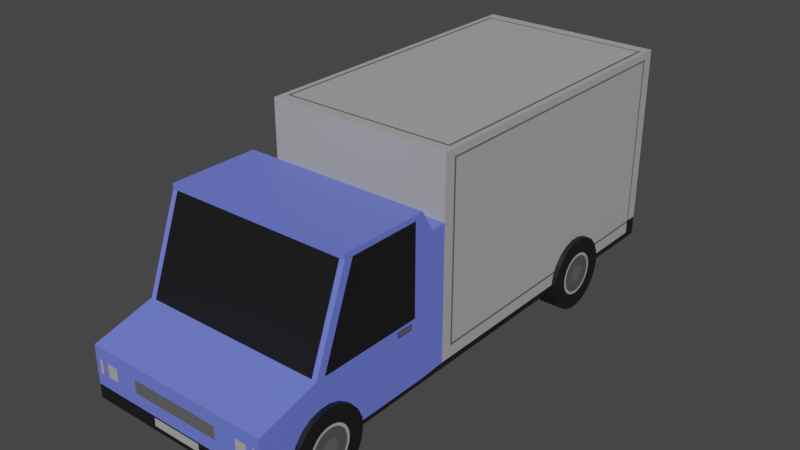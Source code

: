 # Source: Vehicle03.blend  (saved by Blender 3.1.7; exported with 4.5.12 LTS)
import bpy
from mathutils import Matrix  # noqa: F401  (used for matrix-valued properties, if any)

bpy.ops.wm.read_factory_settings(use_empty=True)
scene = bpy.context.scene
scene.name = 'Scene'

# ---- materials (node trees are filled in below, after node groups)
mat_m_main = bpy.data.materials.new('M_Main')
mat_m_main.use_transparent_shadow = False
mat_m_side1 = bpy.data.materials.new('M_Side1')
mat_m_side1.use_transparent_shadow = False
mat_m_side2 = bpy.data.materials.new('M_Side2')
mat_m_side2.use_transparent_shadow = False
mat_m_side3 = bpy.data.materials.new('M_Side3')
mat_m_side3.use_transparent_shadow = False
mat_m_side4 = bpy.data.materials.new('M_Side4')
mat_m_side4.use_transparent_shadow = False
mat_m_side5 = bpy.data.materials.new('M_Side5')
mat_m_side5.use_transparent_shadow = False
mat_m_side6 = bpy.data.materials.new('M_Side6')
mat_m_side6.use_transparent_shadow = False

# ---- material node trees
mat_m_main.use_nodes = True; mat_m_main.node_tree.nodes.clear()
_N = mat_m_main.node_tree.nodes; _L = mat_m_main.node_tree.links
n0 = _N.new('ShaderNodeBsdfPrincipled'); n0.name = 'Principled BSDF'; n0.location = (10, 300)
n0.distribution = 'GGX'
n0.subsurface_method = 'RANDOM_WALK_SKIN'
n0.inputs[0].default_value = (0.1495, 0.1945, 0.8, 1.0)
n0.inputs[3].default_value = 1.45
n0.inputs[27].default_value = (0.0, 0.0, 0.0, 1.0)
n0.inputs[28].default_value = 1.0
n1 = _N.new('ShaderNodeOutputMaterial'); n1.name = 'Material Output'; n1.location = (300, 300)
_L.new(n0.outputs[0], n1.inputs[0])
n1.is_active_output = True
mat_m_side1.use_nodes = True; mat_m_side1.node_tree.nodes.clear()
_N = mat_m_side1.node_tree.nodes; _L = mat_m_side1.node_tree.links
n0 = _N.new('ShaderNodeBsdfPrincipled'); n0.name = 'Principled BSDF'; n0.location = (10, 300)
n0.distribution = 'GGX'
n0.subsurface_method = 'RANDOM_WALK_SKIN'
n0.inputs[0].default_value = (0.008076, 0.008076, 0.008076, 1.0)
n0.inputs[3].default_value = 1.45
n0.inputs[27].default_value = (0.0, 0.0, 0.0, 1.0)
n0.inputs[28].default_value = 1.0
n1 = _N.new('ShaderNodeOutputMaterial'); n1.name = 'Material Output'; n1.location = (300, 300)
_L.new(n0.outputs[0], n1.inputs[0])
n1.is_active_output = True
mat_m_side2.use_nodes = True; mat_m_side2.node_tree.nodes.clear()
_N = mat_m_side2.node_tree.nodes; _L = mat_m_side2.node_tree.links
n0 = _N.new('ShaderNodeBsdfPrincipled'); n0.name = 'Principled BSDF'; n0.location = (10, 300)
n0.distribution = 'GGX'
n0.subsurface_method = 'RANDOM_WALK_SKIN'
n0.inputs[0].default_value = (0.08714, 0.08714, 0.08714, 1.0)
n0.inputs[3].default_value = 1.45
n0.inputs[27].default_value = (0.0, 0.0, 0.0, 1.0)
n0.inputs[28].default_value = 1.0
n1 = _N.new('ShaderNodeOutputMaterial'); n1.name = 'Material Output'; n1.location = (300, 300)
_L.new(n0.outputs[0], n1.inputs[0])
n1.is_active_output = True
mat_m_side3.use_nodes = True; mat_m_side3.node_tree.nodes.clear()
_N = mat_m_side3.node_tree.nodes; _L = mat_m_side3.node_tree.links
n0 = _N.new('ShaderNodeBsdfPrincipled'); n0.name = 'Principled BSDF'; n0.location = (10, 300)
n0.distribution = 'GGX'
n0.subsurface_method = 'RANDOM_WALK_SKIN'
n0.inputs[0].default_value = (0.4109, 0.4109, 0.4109, 1.0)
n0.inputs[3].default_value = 1.45
n0.inputs[27].default_value = (0.0, 0.0, 0.0, 1.0)
n0.inputs[28].default_value = 1.0
n1 = _N.new('ShaderNodeOutputMaterial'); n1.name = 'Material Output'; n1.location = (300, 300)
_L.new(n0.outputs[0], n1.inputs[0])
n1.is_active_output = True
mat_m_side4.use_nodes = True; mat_m_side4.node_tree.nodes.clear()
_N = mat_m_side4.node_tree.nodes; _L = mat_m_side4.node_tree.links
n0 = _N.new('ShaderNodeBsdfPrincipled'); n0.name = 'Principled BSDF'; n0.location = (10, 300)
n0.distribution = 'GGX'
n0.subsurface_method = 'RANDOM_WALK_SKIN'
n0.inputs[0].default_value = (0.1193, 0.1193, 0.1193, 1.0)
n0.inputs[3].default_value = 1.45
n0.inputs[27].default_value = (0.0, 0.0, 0.0, 1.0)
n0.inputs[28].default_value = 1.0
n1 = _N.new('ShaderNodeOutputMaterial'); n1.name = 'Material Output'; n1.location = (300, 300)
_L.new(n0.outputs[0], n1.inputs[0])
n1.is_active_output = True
mat_m_side5.use_nodes = True; mat_m_side5.node_tree.nodes.clear()
_N = mat_m_side5.node_tree.nodes; _L = mat_m_side5.node_tree.links
n0 = _N.new('ShaderNodeBsdfPrincipled'); n0.name = 'Principled BSDF'; n0.location = (10, 300)
n0.distribution = 'GGX'
n0.subsurface_method = 'RANDOM_WALK_SKIN'
n0.inputs[0].default_value = (0.8, 0.4054, 0.06612, 1.0)
n0.inputs[3].default_value = 1.45
n0.inputs[27].default_value = (0.0, 0.0, 0.0, 1.0)
n0.inputs[28].default_value = 1.0
n1 = _N.new('ShaderNodeOutputMaterial'); n1.name = 'Material Output'; n1.location = (300, 300)
_L.new(n0.outputs[0], n1.inputs[0])
n1.is_active_output = True
mat_m_side6.use_nodes = True; mat_m_side6.node_tree.nodes.clear()
_N = mat_m_side6.node_tree.nodes; _L = mat_m_side6.node_tree.links
n0 = _N.new('ShaderNodeBsdfPrincipled'); n0.name = 'Principled BSDF'; n0.location = (10, 300)
n0.distribution = 'GGX'
n0.subsurface_method = 'RANDOM_WALK_SKIN'
n0.inputs[0].default_value = (0.8, 0.04285, 0.03879, 1.0)
n0.inputs[3].default_value = 1.45
n0.inputs[27].default_value = (0.0, 0.0, 0.0, 1.0)
n0.inputs[28].default_value = 1.0
n1 = _N.new('ShaderNodeOutputMaterial'); n1.name = 'Material Output'; n1.location = (300, 300)
_L.new(n0.outputs[0], n1.inputs[0])
n1.is_active_output = True

# ---- world
world_world = bpy.data.worlds.new('World'); scene.world = world_world
world_world.use_nodes = True; world_world.node_tree.nodes.clear()
_N = world_world.node_tree.nodes; _L = world_world.node_tree.links
n0 = _N.new('ShaderNodeOutputWorld'); n0.name = 'World Output'; n0.location = (300, 300)
n1 = _N.new('ShaderNodeBackground'); n1.name = 'Background'; n1.location = (10, 300)
n1.inputs[0].default_value = (0.05088, 0.05088, 0.05088, 1.0)
_L.new(n1.outputs[0], n0.inputs[0])
n0.is_active_output = True
world_world.color = (0.05088, 0.05088, 0.05088)
world_world.use_sun_shadow = False
world_world.sun_shadow_jitter_overblur = 0.0

# ---- meshes
me_cube = bpy.data.meshes.new('Cube')
me_cube.from_pydata([(0.4415, 0.875, -0.4554), (0.578, 0.875, -0.4554), (0.4415, 1.093, -0.4554), (0.578, 1.093, -0.4554), (0.4415, 1.084, -0.5168), (0.578, 1.084, -0.5168), (0.4415, 1.058, -0.5732), (0.578, 1.058, -0.5732), (0.4415, 1.018, -0.6201), (0.578, 1.018, -0.6201), (0.4415, 0.9655, -0.6536), (0.578, 0.9655, -0.6536), (0.4415, 0.906, -0.6711), (0.578, 0.906, -0.6711), (0.4415, 0.844, -0.6711), (0.578, 0.844, -0.6711), (0.4415, 0.7845, -0.6536), (0.578, 0.7845, -0.6536), (0.4415, 0.7323, -0.6201), (0.578, 0.7323, -0.6201), (0.4415, 0.6917, -0.5732), (0.578, 0.6917, -0.5732), (0.4415, 0.6659, -0.5168), (0.578, 0.6659, -0.5168), (0.4415, 0.6571, -0.4554), (0.578, 0.6571, -0.4554), (0.4415, 0.6659, -0.394), (0.578, 0.6659, -0.394), (0.4415, 0.6917, -0.3375), (0.578, 0.6917, -0.3375), (0.4415, 0.7323, -0.2907), (0.578, 0.7323, -0.2907), (0.4415, 0.7845, -0.2571), (0.578, 0.7845, -0.2571), (0.4415, 0.844, -0.2396), (0.578, 0.844, -0.2396), (0.4415, 0.906, -0.2396), (0.578, 0.906, -0.2396), (0.4415, 0.9655, -0.2571), (0.578, 0.9655, -0.2571), (0.4415, 1.018, -0.2907), (0.578, 1.018, -0.2907), (0.4415, 1.058, -0.3375), (0.578, 1.058, -0.3375), (0.4415, 1.084, -0.394), (0.578, 1.084, -0.394), (0.578, 0.9966, -0.4911), (0.578, 1.002, -0.4554), (0.578, 0.9816, -0.5239), (0.578, 0.958, -0.5511), (0.578, 0.9276, -0.5706), (0.578, 0.893, -0.5808), (0.578, 0.857, -0.5808), (0.578, 0.8224, -0.5706), (0.578, 0.792, -0.5511), (0.578, 0.7684, -0.5239), (0.578, 0.7534, -0.4911), (0.578, 0.7483, -0.4554), (0.578, 0.7534, -0.4197), (0.578, 0.7684, -0.3869), (0.578, 0.792, -0.3596), (0.578, 0.8224, -0.3401), (0.578, 0.857, -0.33), (0.578, 0.893, -0.33), (0.578, 0.9276, -0.3401), (0.578, 0.958, -0.3596), (0.578, 0.9816, -0.3869), (0.578, 0.9966, -0.4197), (0.578, 0.9822, -0.4868), (0.578, 0.9867, -0.4554), (0.578, 0.969, -0.5158), (0.578, 0.9482, -0.5398), (0.578, 0.9214, -0.557), (0.578, 0.8909, -0.566), (0.578, 0.8591, -0.566), (0.578, 0.8286, -0.557), (0.578, 0.8018, -0.5398), (0.578, 0.781, -0.5158), (0.578, 0.7678, -0.4868), (0.578, 0.7633, -0.4554), (0.578, 0.7678, -0.4239), (0.578, 0.781, -0.395), (0.578, 0.8018, -0.3709), (0.578, 0.8286, -0.3537), (0.578, 0.8591, -0.3448), (0.578, 0.8909, -0.3448), (0.578, 0.9214, -0.3537), (0.578, 0.9482, -0.3709), (0.578, 0.969, -0.395), (0.578, 0.9822, -0.4239), (0.578, 0.9225, -0.4693), (0.578, 0.9245, -0.4554), (0.578, 0.9166, -0.4821), (0.578, 0.9074, -0.4928), (0.578, 0.8956, -0.5004), (0.578, 0.882, -0.5043), (0.578, 0.868, -0.5043), (0.578, 0.8544, -0.5004), (0.578, 0.8426, -0.4928), (0.578, 0.8334, -0.4821), (0.578, 0.8275, -0.4693), (0.578, 0.8255, -0.4554), (0.578, 0.8275, -0.4414), (0.578, 0.8334, -0.4286), (0.578, 0.8426, -0.418), (0.578, 0.8544, -0.4104), (0.578, 0.868, -0.4064), (0.578, 0.882, -0.4064), (0.578, 0.8956, -0.4104), (0.578, 0.9074, -0.418), (0.578, 0.9166, -0.4286), (0.578, 0.9225, -0.4414), (0.4415, -1.175, -0.4554), (0.578, -1.175, -0.4554), (0.4415, -0.9571, -0.4554), (0.578, -0.9571, -0.4554), (0.4415, -0.9659, -0.5168), (0.578, -0.9659, -0.5168), (0.4415, -0.9917, -0.5732), (0.578, -0.9917, -0.5732), (0.4415, -1.032, -0.6201), (0.578, -1.032, -0.6201), (0.4415, -1.084, -0.6536), (0.578, -1.084, -0.6536), (0.4415, -1.144, -0.6711), (0.578, -1.144, -0.6711), (0.4415, -1.206, -0.6711), (0.578, -1.206, -0.6711), (0.4415, -1.266, -0.6536), (0.578, -1.266, -0.6536), (0.4415, -1.318, -0.6201), (0.578, -1.318, -0.6201), (0.4415, -1.358, -0.5732), (0.578, -1.358, -0.5732), (0.4415, -1.384, -0.5168), (0.578, -1.384, -0.5168), (0.4415, -1.393, -0.4554), (0.578, -1.393, -0.4554), (0.4415, -1.384, -0.394), (0.578, -1.384, -0.394), (0.4415, -1.358, -0.3375), (0.578, -1.358, -0.3375), (0.4415, -1.318, -0.2907), (0.578, -1.318, -0.2907), (0.4415, -1.266, -0.2571), (0.578, -1.266, -0.2571), (0.4415, -1.206, -0.2396), (0.578, -1.206, -0.2396), (0.4415, -1.144, -0.2396), (0.578, -1.144, -0.2396), (0.4415, -1.084, -0.2571), (0.578, -1.084, -0.2571), (0.4415, -1.032, -0.2907), (0.578, -1.032, -0.2907), (0.4415, -0.9917, -0.3375), (0.578, -0.9917, -0.3375), (0.4415, -0.9659, -0.394), (0.578, -0.9659, -0.394), (0.578, -1.053, -0.4911), (0.578, -1.048, -0.4554), (0.578, -1.068, -0.5239), (0.578, -1.092, -0.5511), (0.578, -1.122, -0.5706), (0.578, -1.157, -0.5808), (0.578, -1.193, -0.5808), (0.578, -1.228, -0.5706), (0.578, -1.258, -0.5511), (0.578, -1.282, -0.5239), (0.578, -1.297, -0.4911), (0.578, -1.302, -0.4554), (0.578, -1.297, -0.4197), (0.578, -1.282, -0.3869), (0.578, -1.258, -0.3596), (0.578, -1.228, -0.3401), (0.578, -1.193, -0.33), (0.578, -1.157, -0.33), (0.578, -1.122, -0.3401), (0.578, -1.092, -0.3596), (0.578, -1.068, -0.3869), (0.578, -1.053, -0.4197), (0.578, -1.068, -0.4868), (0.578, -1.063, -0.4554), (0.578, -1.081, -0.5158), (0.578, -1.102, -0.5398), (0.578, -1.129, -0.557), (0.578, -1.159, -0.566), (0.578, -1.191, -0.566), (0.578, -1.221, -0.557), (0.578, -1.248, -0.5398), (0.578, -1.269, -0.5158), (0.578, -1.282, -0.4868), (0.578, -1.287, -0.4554), (0.578, -1.282, -0.4239), (0.578, -1.269, -0.395), (0.578, -1.248, -0.3709), (0.578, -1.221, -0.3537), (0.578, -1.191, -0.3448), (0.578, -1.159, -0.3448), (0.578, -1.129, -0.3537), (0.578, -1.102, -0.3709), (0.578, -1.081, -0.395), (0.578, -1.068, -0.4239), (0.578, -1.128, -0.4693), (0.578, -1.126, -0.4554), (0.578, -1.133, -0.4821), (0.578, -1.143, -0.4928), (0.578, -1.154, -0.5004), (0.578, -1.168, -0.5043), (0.578, -1.182, -0.5043), (0.578, -1.196, -0.5004), (0.578, -1.207, -0.4928), (0.578, -1.217, -0.4821), (0.578, -1.222, -0.4693), (0.578, -1.224, -0.4554), (0.578, -1.222, -0.4414), (0.578, -1.217, -0.4286), (0.578, -1.207, -0.418), (0.578, -1.196, -0.4104), (0.578, -1.182, -0.4064), (0.578, -1.168, -0.4064), (0.578, -1.154, -0.4104), (0.578, -1.143, -0.418), (0.578, -1.133, -0.4286), (0.578, -1.128, -0.4414), (0.0, -1.565, -0.4804), (0.0, -1.021, 0.4546), (0.0, 1.565, -0.4804), (0.0, 1.565, 0.6896), (0.55, -1.565, -0.4804), (0.55, -1.021, 0.4546), (0.55, 1.565, -0.4804), (0.55, 1.565, 0.6896), (0.0, -0.335, -0.4804), (0.0, -0.335, 0.6896), (0.55, -0.335, -0.4804), (0.55, -0.335, 0.6896), (0.0, -0.5, -0.4804), (0.55, -0.5, 0.4546), (0.0, -0.5, 0.4546), (0.55, -0.5, -0.4804), (0.0, -1.515, -0.4804), (0.55, -0.9714, 0.4546), (0.0, -0.9714, 0.4546), (0.55, -1.515, -0.4804), (0.0, -1.021, 0.4247), (0.0, 1.565, 0.6475), (0.55, 1.565, 0.6475), (0.55, -1.021, 0.4247), (0.55, -0.335, 0.6475), (0.55, -0.5, 0.4247), (0.55, -0.9714, 0.4247), (0.0, 1.565, -0.05849), (0.55, 1.565, -0.05849), (0.55, -1.565, -0.1811), (0.55, -0.335, -0.05849), (0.55, -0.5, -0.1811), (0.55, -1.515, -0.1811), (0.0, -1.565, -0.1811), (0.0, -1.216, -0.08655), (0.55, -1.216, -0.08655), (0.55, -1.166, -0.08655), (0.0, -0.4272, 0.3312), (0.55, -0.4272, 0.3312), (0.55, -0.4272, 0.2952), (0.55, -1.175, -0.4804), (0.0, -1.175, -0.4804), (0.55, -1.175, -0.1811), (0.55, -1.0, -0.4804), (0.0, -1.0, -0.4804), (0.55, -0.67, -0.1329), (0.0, -0.5488, 0.4546), (0.55, -0.5512, -0.4804), (0.55, -0.5488, 0.4546), (0.55, -0.5488, 0.4247), (0.0, -0.5512, -0.4804), (0.55, -0.58, -0.1329), (0.55, -0.5, -0.08625), (0.5199, 1.565, -0.4804), (0.55, -0.67, -0.1104), (0.55, -0.58, -0.1104), (0.5199, 1.565, 0.6896), (0.5199, -1.565, -0.4804), (0.5199, -1.021, 0.4546), (0.5199, -0.335, 0.6896), (0.5199, -0.335, -0.4804), (0.5199, -0.5, 0.4546), (0.5199, -0.5, -0.4804), (0.5199, -0.9714, 0.4546), (0.5199, -1.515, -0.4804), (0.5199, -1.021, 0.4247), (0.5199, 1.565, 0.6475), (0.5199, 1.565, -0.05849), (0.5199, -1.565, -0.1811), (0.5199, -1.216, -0.08655), (0.5199, -0.4272, 0.3312), (0.5199, -1.175, -0.4804), (0.5199, -1.0, -0.4804), (0.5199, -0.5512, -0.4804), (0.5199, -0.5488, 0.4546), (0.0, 1.565, -0.4456), (0.55, 1.565, -0.4456), (0.55, -1.565, -0.4557), (0.55, -0.335, -0.4456), (0.55, -0.5, -0.4557), (0.55, -1.515, -0.4557), (0.0, -1.565, -0.4557), (0.55, -1.175, -0.4557), (0.55, -1.0, -0.4557), (0.55, -0.5512, -0.4557), (0.5199, -1.565, -0.4557), (0.5199, 1.565, -0.4456), (0.55, -0.5512, -0.1811), (0.55, -1.0, -0.1811), (0.55, -0.9946, -0.08625), (0.55, -0.5507, -0.08625), (0.55, -0.5751, -0.1379), (0.55, -0.675, -0.1379), (0.55, -0.675, -0.1054), (0.55, -0.5749, -0.1054), (0.0, -1.565, -0.3996), (0.0, 1.565, -0.3665), (0.55, 1.565, -0.3665), (0.55, -1.565, -0.3996), (0.55, -0.335, -0.3665), (0.55, -0.5, -0.3996), (0.55, -1.515, -0.3996), (0.55, -1.175, -0.3996), (0.55, -1.0, -0.3996), (0.55, -0.5512, -0.3996), (0.5199, -1.565, -0.3996), (0.5199, 1.565, -0.3665), (0.0, 1.485, 0.6896), (0.55, 1.485, -0.4804), (0.0, 1.485, -0.4804), (0.55, 1.485, 0.6896), (0.55, 1.485, 0.6475), (0.55, 1.485, -0.05849), (0.5199, 1.485, -0.4804), (0.5199, 1.485, 0.6896), (0.55, 1.485, -0.4456), (0.55, 1.485, -0.3665), (0.0, 1.565, -0.3793), (0.55, 1.565, -0.3793), (0.55, -1.565, -0.4087), (0.55, -0.335, -0.3793), (0.55, -0.5, -0.4087), (0.55, -1.515, -0.4087), (0.55, -1.175, -0.4087), (0.55, -1.0, -0.4087), (0.55, -0.5512, -0.4087), (0.5199, -1.565, -0.4087), (0.5199, 1.565, -0.3793), (0.0, -1.565, -0.4087), (0.55, 1.485, -0.3793), (0.0, 1.497, 0.6896), (0.55, 1.497, -0.4804), (0.0, 1.497, -0.4804), (0.55, 1.497, 0.6896), (0.55, 1.497, 0.6475), (0.55, 1.497, -0.05849), (0.5199, 1.497, -0.4804), (0.5199, 1.497, 0.6896), (0.55, 1.497, -0.4456), (0.55, 1.497, -0.3665), (0.55, 1.497, -0.3793), (0.0, 1.565, 0.6374), (0.55, 1.565, 0.6374), (0.55, -0.335, 0.6374), (0.5199, 1.565, 0.6374), (0.55, 1.485, 0.6374), (0.55, 1.497, 0.6374), (0.0, 0.5749, -0.4804), (0.55, 0.5749, 0.6896), (0.55, 0.5749, 0.6475), (0.55, 0.5749, -0.05849), (0.5199, 0.5749, -0.4804), (0.5199, 0.5749, 0.6896), (0.55, 0.5749, -0.4456), (0.55, 0.5749, -0.3665), (0.0, 0.5749, 0.6896), (0.55, 0.5749, -0.4804), (0.55, 0.5749, -0.3793), (0.55, 0.5749, 0.6374), (0.0, -0.2695, -0.4804), (0.55, -0.2695, 0.6896), (0.55, -0.2695, 0.6475), (0.55, -0.2695, -0.05849), (0.5199, -0.2695, -0.4804), (0.5199, -0.2695, 0.6896), (0.55, -0.2695, -0.4456), (0.55, -0.2695, -0.3665), (0.55, -0.2695, -0.3793), (0.55, -0.2695, 0.6374), (0.0, -0.2695, 0.6896), (0.55, -0.2695, -0.4804), (0.0, -0.2566, 0.6896), (0.55, -0.2566, -0.4804), (0.0, -0.2566, -0.4804), (0.55, -0.2566, 0.6896), (0.55, -0.2566, 0.6475), (0.55, -0.2566, -0.05849), (0.5199, -0.2566, -0.4804), (0.5199, -0.2566, 0.6896), (0.55, -0.2566, -0.4456), (0.55, -0.2566, -0.3665), (0.55, -0.2566, -0.3793), (0.55, -0.2566, 0.6374), (0.5052, 1.565, -0.4804), (0.5052, -1.021, 0.4546), (0.5052, -0.335, -0.4804), (0.5052, -0.5, -0.4804), (0.5052, -1.515, -0.4804), (0.5052, -1.021, 0.4247), (0.5052, -1.565, -0.1811), (0.5052, -1.216, -0.08655), (0.5052, -1.175, -0.4804), (0.5052, -1.0, -0.4804), (0.5052, -0.5512, -0.4804), (0.5052, 1.565, 0.6896), (0.5052, -1.565, -0.4804), (0.5052, -0.335, 0.6896), (0.5052, -0.5, 0.4546), (0.5052, -0.9714, 0.4546), (0.5052, 1.565, 0.6475), (0.5052, 1.565, -0.05849), (0.5052, -0.4272, 0.3312), (0.5052, -0.5488, 0.4546), (0.5052, 1.565, -0.4456), (0.5052, -1.565, -0.4557), (0.5052, 1.565, -0.3665), (0.5052, -1.565, -0.3996), (0.5052, 1.485, -0.4804), (0.5052, 1.485, 0.6896), (0.5052, -1.565, -0.4087), (0.5052, 1.565, -0.3793), (0.5052, 1.497, 0.6896), (0.5052, 1.497, -0.4804), (0.5052, 1.565, 0.6374), (0.5052, 0.5749, -0.4804), (0.5052, 0.5749, 0.6896), (0.5052, -0.2695, -0.4804), (0.5052, -0.2695, 0.6896), (0.5052, -0.2566, 0.6896), (0.5052, -0.2566, -0.4804), (0.0, -1.565, -0.2529), (0.0, 1.565, -0.1597), (0.55, 1.565, -0.1597), (0.55, -1.565, -0.2529), (0.55, -0.335, -0.1597), (0.55, -0.5, -0.2529), (0.55, -1.515, -0.2529), (0.55, -1.175, -0.2529), (0.55, -1.0, -0.2529), (0.55, -0.5512, -0.2529), (0.5199, -1.565, -0.2529), (0.5199, 1.565, -0.1597), (0.55, 1.485, -0.1597), (0.55, 1.497, -0.1597), (0.55, 0.5749, -0.1597), (0.55, -0.2695, -0.1597), (0.55, -0.2566, -0.1597), (0.5052, 1.565, -0.1597), (0.5052, -1.565, -0.2529), (0.0, 1.565, -0.266), (0.55, 1.565, -0.266), (0.55, -1.565, -0.3283), (0.55, -0.335, -0.266), (0.55, -0.5, -0.3283), (0.55, -1.515, -0.3283), (0.55, -1.175, -0.3283), (0.55, -1.0, -0.3283), (0.55, -0.5512, -0.3283), (0.5199, -1.565, -0.3283), (0.5199, 1.565, -0.266), (0.55, 1.485, -0.266), (0.55, 1.497, -0.266), (0.55, 0.5749, -0.266), (0.55, -0.2695, -0.266), (0.55, -0.2566, -0.266), (0.5052, 1.565, -0.266), (0.5052, -1.565, -0.3283), (0.0, -1.565, -0.3283), (0.1491, 1.565, -0.4804), (0.1491, -1.021, 0.4546), (0.1491, -0.335, -0.4804), (0.1491, -0.5, -0.4804), (0.1491, -1.515, -0.4804), (0.1491, -1.021, 0.4247), (0.1491, -1.565, -0.1811), (0.1491, -1.216, -0.08655), (0.1491, -1.175, -0.4804), (0.1491, -1.0, -0.4804), (0.1491, -0.5512, -0.4804), (0.1491, -1.565, -0.4557), (0.1491, -1.565, -0.3996), (0.1491, 1.485, -0.4804), (0.1491, -1.565, -0.4087), (0.1491, 1.497, -0.4804), (0.1491, 0.5749, -0.4804), (0.1491, -0.2695, -0.4804), (0.1491, -0.2566, -0.4804), (0.1491, 1.565, 0.6896), (0.1491, -1.565, -0.4804), (0.1491, -0.335, 0.6896), (0.1491, -0.5, 0.4546), (0.1491, -0.9714, 0.4546), (0.1491, 1.565, 0.6475), (0.1491, 1.565, -0.05849), (0.1491, -0.4272, 0.3312), (0.1491, -0.5488, 0.4546), (0.1491, 1.565, -0.4456), (0.1491, 1.565, -0.3665), (0.1491, 1.485, 0.6896), (0.1491, 1.565, -0.3793), (0.1491, 1.497, 0.6896), (0.1491, 1.565, 0.6374), (0.1491, 0.5749, 0.6896), (0.1491, -0.2695, 0.6896), (0.1491, -0.2566, 0.6896), (0.1491, 1.565, -0.1597), (0.1491, -1.565, -0.2529), (0.1491, -1.565, -0.3283), (0.1491, 1.565, -0.266), (0.4644, 1.565, 0.6896), (0.4644, -1.565, -0.4804), (0.4644, -0.335, 0.6896), (0.4644, -0.5, 0.4546), (0.4644, -0.9714, 0.4546), (0.4644, 1.565, 0.6475), (0.4644, 1.565, -0.05849), (0.4644, -0.4272, 0.3312), (0.4644, -0.5488, 0.4546), (0.4644, 1.565, -0.4456), (0.4644, 1.565, -0.3665), (0.4644, 1.485, 0.6896), (0.4644, 1.565, -0.3793), (0.4644, 1.497, 0.6896), (0.4644, 1.565, 0.6374), (0.4644, 0.5749, 0.6896), (0.4644, -0.2695, 0.6896), (0.4644, -0.2566, 0.6896), (0.4644, 1.565, -0.1597), (0.4644, 1.565, -0.266), (0.4644, 1.565, -0.4804), (0.4644, -1.021, 0.4546), (0.4644, -0.335, -0.4804), (0.4644, -0.5, -0.4804), (0.4644, -1.515, -0.4804), (0.4644, -1.021, 0.4247), (0.4644, -1.565, -0.1811), (0.4644, -1.216, -0.08655), (0.4644, -1.175, -0.4804), (0.4644, -1.0, -0.4804), (0.4644, -0.5512, -0.4804), (0.4644, -1.565, -0.4557), (0.4644, -1.565, -0.3996), (0.4644, 1.485, -0.4804), (0.4644, -1.565, -0.4087), (0.4644, 1.497, -0.4804), (0.4644, 0.5749, -0.4804), (0.4644, -0.2695, -0.4804), (0.4644, -0.2566, -0.4804), (0.4644, -1.565, -0.2529), (0.4644, -1.565, -0.3283), (0.3982, 1.565, -0.4804), (0.3982, -1.021, 0.4546), (0.3982, -0.335, -0.4804), (0.3982, -0.5, -0.4804), (0.3982, -1.515, -0.4804), (0.3982, -1.021, 0.4247), (0.3982, -1.565, -0.1811), (0.3982, -1.216, -0.08655), (0.3982, -1.175, -0.4804), (0.3982, -1.0, -0.4804), (0.3982, -0.5512, -0.4804), (0.3982, -1.565, -0.4557), (0.3982, -1.565, -0.3996), (0.3982, 1.485, -0.4804), (0.3982, -1.565, -0.4087), (0.3982, 1.497, -0.4804), (0.3982, 0.5749, -0.4804), (0.3982, -0.2695, -0.4804), (0.3982, -0.2566, -0.4804), (0.3982, -1.565, -0.2529), (0.3982, -1.565, -0.3283), (0.3982, 1.565, 0.6896), (0.3982, -1.565, -0.4804), (0.3982, -0.335, 0.6896), (0.3982, -0.5, 0.4546), (0.3982, -0.9714, 0.4546), (0.3982, 1.565, 0.6475), (0.3982, 1.565, -0.05849), (0.3982, -0.4272, 0.3312), (0.3982, -0.5488, 0.4546), (0.3982, 1.565, -0.4456), (0.3982, 1.565, -0.3665), (0.3982, 1.485, 0.6896), (0.3982, 1.565, -0.3793), (0.3982, 1.497, 0.6896), (0.3982, 1.565, 0.6374), (0.3982, 0.5749, 0.6896), (0.3982, -0.2695, 0.6896), (0.3982, -0.2566, 0.6896), (0.3982, 1.565, -0.1597), (0.3982, 1.565, -0.266), (0.2677, 1.565, -0.4804), (0.2677, -1.021, 0.4546), (0.2677, -0.335, -0.4804), (0.2677, -0.5, -0.4804), (0.2677, -1.515, -0.4804), (0.2677, -1.021, 0.4247), (0.2677, -1.565, -0.1811), (0.2677, -1.216, -0.08655), (0.2677, -1.175, -0.4804), (0.2677, -1.0, -0.4804), (0.2677, -0.5512, -0.4804), (0.2677, -1.565, -0.4557), (0.2677, -1.565, -0.3996), (0.2677, 1.485, -0.4804), (0.2677, -1.565, -0.4087), (0.2677, 1.497, -0.4804), (0.2677, 0.5749, -0.4804), (0.2677, -0.2695, -0.4804), (0.2677, -0.2566, -0.4804), (0.2677, -1.565, -0.2529), (0.2677, -1.565, -0.3283), (0.2677, 1.565, 0.6896), (0.2677, -1.565, -0.4804), (0.2677, -0.335, 0.6896), (0.2677, -0.5, 0.4546), (0.2677, -0.9714, 0.4546), (0.2677, 1.565, 0.6475), (0.2677, 1.565, -0.05849), (0.2677, -0.4272, 0.3312), (0.2677, -0.5488, 0.4546), (0.2677, 1.565, -0.4456), (0.2677, 1.565, -0.3665), (0.2677, 1.485, 0.6896), (0.2677, 1.565, -0.3793), (0.2677, 1.497, 0.6896), (0.2677, 1.565, 0.6374), (0.2677, 0.5749, 0.6896), (0.2677, -0.2695, 0.6896), (0.2677, -0.2566, 0.6896), (0.2677, 1.565, -0.1597), (0.2677, 1.565, -0.266), (0.3239, 1.565, 0.6896), (0.3239, -1.565, -0.4804), (0.3239, -0.335, 0.6896), (0.3239, -0.5, 0.4546), (0.3239, -0.9714, 0.4546), (0.3239, 1.565, 0.6475), (0.3239, 1.565, -0.05849), (0.3239, -0.4272, 0.3312), (0.3239, -0.5488, 0.4546), (0.3239, 1.565, -0.4456), (0.3239, 1.565, -0.3665), (0.3239, 1.485, 0.6896), (0.3239, 1.565, -0.3793), (0.3239, 1.497, 0.6896), (0.3239, 1.565, 0.6374), (0.3239, 0.5749, 0.6896), (0.3239, -0.2695, 0.6896), (0.3239, -0.2566, 0.6896), (0.3239, 1.565, -0.1597), (0.3239, 1.565, -0.266), (0.3239, 1.565, -0.4804), (0.3239, -1.021, 0.4546), (0.3239, -0.335, -0.4804), (0.3239, -0.5, -0.4804), (0.3239, -1.515, -0.4804), (0.3239, -1.021, 0.4247), (0.3239, -1.565, -0.1811), (0.3239, -1.216, -0.08655), (0.3239, -1.175, -0.4804), (0.3239, -1.0, -0.4804), (0.3239, -0.5512, -0.4804), (0.3239, -1.565, -0.4557), (0.3239, -1.565, -0.3996), (0.3239, 1.485, -0.4804), (0.3239, -1.565, -0.4087), (0.3239, 1.497, -0.4804), (0.3239, 0.5749, -0.4804), (0.3239, -0.2695, -0.4804), (0.3239, -0.2566, -0.4804), (0.3239, -1.565, -0.2529), (0.3239, -1.565, -0.3283), (0.004861, 1.565, -0.4804), (0.004861, -1.021, 0.4546), (0.004861, -0.335, -0.4804), (0.004861, -0.5, -0.4804), (0.004861, -1.515, -0.4804), (0.004861, -1.021, 0.4247), (0.004861, -1.565, -0.1811), (0.004861, -1.216, -0.08655), (0.004861, -1.175, -0.4804), (0.004861, -1.0, -0.4804), (0.004861, -0.5512, -0.4804), (0.004861, -1.565, -0.4557), (0.004861, -1.565, -0.3996), (0.004861, 1.485, -0.4804), (0.004861, -1.565, -0.4087), (0.004861, 1.497, -0.4804), (0.004861, 0.5749, -0.4804), (0.004861, -0.2695, -0.4804), (0.004861, -0.2566, -0.4804), (0.004861, -1.565, -0.2529), (0.004861, -1.565, -0.3283), (0.004861, 1.565, 0.6896), (0.004861, -1.565, -0.4804), (0.004861, -0.335, 0.6896), (0.004861, -0.5, 0.4546), (0.004861, -0.9714, 0.4546), (0.004861, 1.565, 0.6475), (0.004861, 1.565, -0.05849), (0.004861, -0.4272, 0.3312), (0.004861, -0.5488, 0.4546), (0.004861, 1.565, -0.4456), (0.004861, 1.565, -0.3665), (0.004861, 1.485, 0.6896), (0.004861, 1.565, -0.3793), (0.004861, 1.497, 0.6896), (0.004861, 1.565, 0.6374), (0.004861, 0.5749, 0.6896), (0.004861, -0.2695, 0.6896), (0.004861, -0.2566, 0.6896), (0.004861, 1.565, -0.1597), (0.004861, 1.565, -0.266), (0.0, -0.335, 0.3322), (0.55, -0.335, 0.3322), (0.55, -0.335, 0.2932), (0.5199, -0.335, 0.3322), (0.5052, -0.335, 0.3322), (0.1491, -0.335, 0.3322), (0.4644, -0.335, 0.3322), (0.3982, -0.335, 0.3322), (0.2677, -0.335, 0.3322), (0.3239, -0.335, 0.3322), (0.004861, -0.335, 0.3322), (0.55, -0.3723, 0.01554)], [], [(0, 2, 4), (1, 90, 91), (2, 3, 5, 4), (0, 4, 6), (1, 92, 90), (4, 5, 7, 6), (0, 6, 8), (1, 93, 92), (6, 7, 9, 8), (0, 8, 10), (1, 94, 93), (8, 9, 11, 10), (0, 10, 12), (1, 95, 94), (10, 11, 13, 12), (0, 12, 14), (1, 96, 95), (12, 13, 15, 14), (0, 14, 16), (1, 97, 96), (14, 15, 17, 16), (0, 16, 18), (1, 98, 97), (16, 17, 19, 18), (0, 18, 20), (1, 99, 98), (18, 19, 21, 20), (0, 20, 22), (1, 100, 99), (20, 21, 23, 22), (0, 22, 24), (1, 101, 100), (22, 23, 25, 24), (0, 24, 26), (1, 102, 101), (24, 25, 27, 26), (0, 26, 28), (1, 103, 102), (26, 27, 29, 28), (0, 28, 30), (1, 104, 103), (28, 29, 31, 30), (0, 30, 32), (1, 105, 104), (30, 31, 33, 32), (0, 32, 34), (1, 106, 105), (32, 33, 35, 34), (0, 34, 36), (1, 107, 106), (34, 35, 37, 36), (0, 36, 38), (1, 108, 107), (36, 37, 39, 38), (0, 38, 40), (1, 109, 108), (38, 39, 41, 40), (0, 40, 42), (1, 110, 109), (40, 41, 43, 42), (0, 42, 44), (1, 111, 110), (42, 43, 45, 44), (0, 44, 2), (1, 91, 111), (44, 45, 3, 2), (47, 46, 5, 3), (46, 48, 7, 5), (48, 49, 9, 7), (49, 50, 11, 9), (50, 51, 13, 11), (51, 52, 15, 13), (52, 53, 17, 15), (53, 54, 19, 17), (54, 55, 21, 19), (55, 56, 23, 21), (56, 57, 25, 23), (57, 58, 27, 25), (58, 59, 29, 27), (59, 60, 31, 29), (60, 61, 33, 31), (61, 62, 35, 33), (62, 63, 37, 35), (63, 64, 39, 37), (64, 65, 41, 39), (65, 66, 43, 41), (66, 67, 45, 43), (67, 47, 3, 45), (69, 68, 46, 47), (68, 70, 48, 46), (70, 71, 49, 48), (71, 72, 50, 49), (72, 73, 51, 50), (73, 74, 52, 51), (74, 75, 53, 52), (75, 76, 54, 53), (76, 77, 55, 54), (77, 78, 56, 55), (78, 79, 57, 56), (79, 80, 58, 57), (80, 81, 59, 58), (81, 82, 60, 59), (82, 83, 61, 60), (83, 84, 62, 61), (84, 85, 63, 62), (85, 86, 64, 63), (86, 87, 65, 64), (87, 88, 66, 65), (88, 89, 67, 66), (89, 69, 47, 67), (91, 90, 68, 69), (90, 92, 70, 68), (92, 93, 71, 70), (93, 94, 72, 71), (94, 95, 73, 72), (95, 96, 74, 73), (96, 97, 75, 74), (97, 98, 76, 75), (98, 99, 77, 76), (99, 100, 78, 77), (100, 101, 79, 78), (101, 102, 80, 79), (102, 103, 81, 80), (103, 104, 82, 81), (104, 105, 83, 82), (105, 106, 84, 83), (106, 107, 85, 84), (107, 108, 86, 85), (108, 109, 87, 86), (109, 110, 88, 87), (110, 111, 89, 88), (111, 91, 69, 89), (112, 114, 116), (113, 202, 203), (114, 115, 117, 116), (112, 116, 118), (113, 204, 202), (116, 117, 119, 118), (112, 118, 120), (113, 205, 204), (118, 119, 121, 120), (112, 120, 122), (113, 206, 205), (120, 121, 123, 122), (112, 122, 124), (113, 207, 206), (122, 123, 125, 124), (112, 124, 126), (113, 208, 207), (124, 125, 127, 126), (112, 126, 128), (113, 209, 208), (126, 127, 129, 128), (112, 128, 130), (113, 210, 209), (128, 129, 131, 130), (112, 130, 132), (113, 211, 210), (130, 131, 133, 132), (112, 132, 134), (113, 212, 211), (132, 133, 135, 134), (112, 134, 136), (113, 213, 212), (134, 135, 137, 136), (112, 136, 138), (113, 214, 213), (136, 137, 139, 138), (112, 138, 140), (113, 215, 214), (138, 139, 141, 140), (112, 140, 142), (113, 216, 215), (140, 141, 143, 142), (112, 142, 144), (113, 217, 216), (142, 143, 145, 144), (112, 144, 146), (113, 218, 217), (144, 145, 147, 146), (112, 146, 148), (113, 219, 218), (146, 147, 149, 148), (112, 148, 150), (113, 220, 219), (148, 149, 151, 150), (112, 150, 152), (113, 221, 220), (150, 151, 153, 152), (112, 152, 154), (113, 222, 221), (152, 153, 155, 154), (112, 154, 156), (113, 223, 222), (154, 155, 157, 156), (112, 156, 114), (113, 203, 223), (156, 157, 115, 114), (159, 158, 117, 115), (158, 160, 119, 117), (160, 161, 121, 119), (161, 162, 123, 121), (162, 163, 125, 123), (163, 164, 127, 125), (164, 165, 129, 127), (165, 166, 131, 129), (166, 167, 133, 131), (167, 168, 135, 133), (168, 169, 137, 135), (169, 170, 139, 137), (170, 171, 141, 139), (171, 172, 143, 141), (172, 173, 145, 143), (173, 174, 147, 145), (174, 175, 149, 147), (175, 176, 151, 149), (176, 177, 153, 151), (177, 178, 155, 153), (178, 179, 157, 155), (179, 159, 115, 157), (181, 180, 158, 159), (180, 182, 160, 158), (182, 183, 161, 160), (183, 184, 162, 161), (184, 185, 163, 162), (185, 186, 164, 163), (186, 187, 165, 164), (187, 188, 166, 165), (188, 189, 167, 166), (189, 190, 168, 167), (190, 191, 169, 168), (191, 192, 170, 169), (192, 193, 171, 170), (193, 194, 172, 171), (194, 195, 173, 172), (195, 196, 174, 173), (196, 197, 175, 174), (197, 198, 176, 175), (198, 199, 177, 176), (199, 200, 178, 177), (200, 201, 179, 178), (201, 181, 159, 179), (203, 202, 180, 181), (202, 204, 182, 180), (204, 205, 183, 182), (205, 206, 184, 183), (206, 207, 185, 184), (207, 208, 186, 185), (208, 209, 187, 186), (209, 210, 188, 187), (210, 211, 189, 188), (211, 212, 190, 189), (212, 213, 191, 190), (213, 214, 192, 191), (214, 215, 193, 192), (215, 216, 194, 193), (216, 217, 195, 194), (217, 218, 196, 195), (218, 219, 197, 196), (219, 220, 198, 197), (220, 221, 199, 198), (221, 222, 200, 199), (222, 223, 201, 200), (223, 203, 181, 201), (290, 280, 231, 246), (250, 241, 229, 247), (692, 688, 225, 244), (288, 243, 228, 281), (712, 242, 225, 688), (724, 393, 233, 710), (387, 394, 234, 284), (385, 384, 235, 248), (715, 261, 238, 711), (284, 234, 239, 286), (263, 262, 237, 249), (716, 270, 242, 712), (295, 264, 243, 288), (273, 272, 241, 250), (452, 312, 266, 451), (254, 739, 249, 255), (392, 385, 248, 367), (694, 692, 244, 258), (260, 250, 247, 259), (368, 290, 246, 366), (455, 291, 252, 446), (450, 256, 253, 447), (706, 693, 257, 444), (459, 386, 254, 448), (448, 254, 255, 449), (451, 266, 256, 450), (256, 260, 259, 253), (693, 694, 258, 257), (730, 729, 262, 263), (738, 728, 261, 715), (296, 267, 264, 295), (256, 266, 260), (297, 271, 267, 296), (453, 311, 312, 452), (312, 313, 260, 266), (314, 311, 255, 276), (278, 269, 275, 279), (449, 255, 311, 453), (286, 239, 271, 297), (249, 237, 272, 273), (711, 238, 270, 716), (250, 313, 314, 273), (273, 314, 276, 249), (260, 313, 250), (237, 285, 298, 272), (410, 286, 297, 417), (417, 297, 296, 416), (416, 296, 295, 415), (729, 731, 294, 262), (253, 259, 293, 292), (447, 253, 292, 454), (461, 424, 291, 455), (437, 423, 290, 368), (259, 247, 289, 293), (415, 295, 288, 411), (272, 298, 287, 241), (409, 284, 286, 410), (262, 294, 285, 237), (440, 387, 284, 409), (384, 388, 283, 235), (241, 287, 282, 229), (411, 288, 281, 419), (247, 229, 282, 289), (423, 418, 280, 290), (407, 427, 310, 277), (228, 301, 309, 281), (239, 303, 308, 271), (271, 308, 307, 267), (264, 306, 304, 243), (234, 302, 303, 239), (394, 389, 302, 234), (709, 698, 305, 224), (243, 304, 301, 228), (277, 310, 300, 230), (267, 307, 306, 264), (315, 316, 312, 311), (316, 317, 313, 312), (318, 315, 311, 314), (317, 318, 314, 313), (275, 269, 316, 315), (269, 278, 317, 316), (279, 275, 315, 318), (278, 279, 318, 317), (434, 429, 330, 351), (343, 322, 329, 350), (345, 324, 328, 349), (349, 328, 327, 348), (347, 326, 325, 346), (344, 323, 324, 345), (391, 390, 323, 344), (701, 699, 319, 352), (346, 325, 322, 343), (351, 330, 321, 342), (348, 327, 326, 347), (364, 363, 340, 353), (355, 362, 339, 332), (357, 361, 338, 334), (436, 360, 337, 431), (457, 359, 336, 456), (370, 358, 335, 369), (358, 357, 334, 335), (360, 355, 332, 337), (721, 354, 331, 719), (362, 364, 353, 339), (307, 348, 347, 306), (310, 351, 342, 300), (304, 346, 343, 301), (698, 701, 352, 305), (389, 391, 344, 302), (302, 344, 345, 303), (306, 347, 346, 304), (308, 349, 348, 307), (303, 345, 349, 308), (301, 343, 350, 309), (427, 434, 351, 310), (300, 342, 364, 362), (708, 227, 354, 721), (277, 230, 355, 360), (246, 231, 357, 358), (366, 246, 358, 370), (446, 252, 359, 457), (407, 277, 360, 436), (231, 280, 361, 357), (230, 300, 362, 355), (342, 321, 363, 364), (252, 366, 370, 359), (359, 370, 369, 336), (424, 437, 368, 291), (291, 368, 366, 252), (386, 392, 367, 254), (336, 369, 382, 374), (339, 353, 381, 377), (353, 340, 378, 381), (332, 339, 377, 380), (334, 338, 376, 372), (431, 337, 375, 438), (456, 336, 374, 458), (369, 335, 373, 382), (335, 334, 372, 373), (337, 332, 380, 375), (719, 331, 379, 723), (400, 406, 392, 386), (403, 405, 391, 389), (405, 404, 390, 391), (396, 403, 389, 394), (398, 402, 388, 384), (443, 401, 387, 440), (460, 400, 386, 459), (406, 399, 385, 392), (399, 398, 384, 385), (401, 396, 394, 387), (725, 395, 393, 724), (723, 379, 395, 725), (375, 380, 396, 401), (373, 372, 398, 399), (382, 373, 399, 406), (458, 374, 400, 460), (438, 375, 401, 443), (372, 376, 402, 398), (380, 377, 403, 396), (381, 378, 404, 405), (377, 381, 405, 403), (374, 382, 406, 400), (559, 438, 443, 561), (376, 439, 442, 402), (402, 442, 441, 388), (561, 443, 440, 560), (338, 432, 439, 376), (556, 431, 438, 559), (529, 537, 437, 424), (543, 407, 436, 558), (280, 418, 435, 361), (532, 535, 434, 427), (309, 350, 433, 428), (361, 435, 432, 338), (558, 436, 431, 556), (350, 329, 430, 433), (535, 533, 429, 434), (281, 309, 428, 419), (543, 532, 427, 407), (528, 523, 418, 423), (547, 411, 419, 524), (560, 440, 409, 545), (545, 409, 410, 546), (551, 415, 411, 547), (537, 528, 423, 437), (541, 529, 424, 461), (552, 416, 415, 551), (553, 417, 416, 552), (546, 410, 417, 553), (285, 421, 426, 298), (731, 732, 425, 294), (292, 293, 414, 413), (454, 292, 413, 462), (293, 289, 412, 414), (298, 426, 422, 287), (294, 425, 421, 285), (388, 441, 420, 283), (287, 422, 408, 282), (289, 282, 408, 412), (472, 454, 462, 480), (542, 541, 461, 479), (476, 458, 460, 478), (478, 460, 459, 477), (474, 456, 458, 476), (464, 446, 457, 475), (475, 457, 456, 474), (479, 461, 455, 473), (465, 447, 454, 472), (467, 449, 453, 471), (471, 453, 452, 470), (469, 451, 450, 468), (466, 448, 449, 467), (477, 459, 448, 466), (707, 706, 444, 481), (468, 450, 447, 465), (473, 455, 446, 464), (470, 452, 451, 469), (327, 470, 469, 326), (330, 473, 464, 321), (325, 468, 465, 322), (699, 707, 481, 319), (390, 477, 466, 323), (323, 466, 467, 324), (326, 469, 468, 325), (328, 471, 470, 327), (324, 467, 471, 328), (322, 465, 472, 329), (429, 479, 473, 330), (363, 475, 474, 340), (321, 464, 475, 363), (340, 474, 476, 378), (404, 478, 477, 390), (378, 476, 478, 404), (533, 542, 479, 429), (329, 472, 480, 430), (718, 727, 522, 511), (617, 625, 521, 494), (625, 624, 520, 521), (727, 726, 519, 522), (690, 485, 492, 697), (697, 492, 491, 696), (696, 491, 490, 695), (726, 714, 507, 519), (722, 713, 506, 515), (695, 490, 486, 691), (689, 484, 485, 690), (704, 499, 484, 689), (691, 486, 502, 709), (713, 708, 501, 506), (687, 717, 510, 482), (720, 718, 511, 513), (702, 497, 495, 700), (717, 720, 513, 510), (687, 482, 497, 702), (714, 722, 515, 507), (700, 495, 498, 703), (705, 500, 499, 704), (703, 498, 500, 705), (641, 516, 518, 643), (643, 518, 517, 642), (637, 512, 516, 641), (626, 501, 514, 639), (616, 619, 496, 493), (639, 514, 512, 637), (619, 617, 494, 496), (627, 616, 493, 502), (629, 504, 509, 634), (736, 733, 508, 633), (611, 612, 489, 488), (624, 611, 488, 520), (612, 610, 487, 489), (634, 509, 505, 630), (633, 508, 504, 629), (642, 517, 503, 628), (630, 505, 483, 606), (610, 606, 483, 487), (412, 408, 544, 548), (422, 527, 544, 408), (441, 539, 525, 420), (425, 530, 526, 421), (426, 531, 527, 422), (414, 412, 548, 550), (462, 413, 549, 562), (413, 414, 550, 549), (732, 734, 530, 425), (421, 526, 531, 426), (419, 428, 554, 524), (433, 430, 555, 557), (435, 536, 534, 432), (428, 433, 557, 554), (418, 523, 536, 435), (432, 534, 538, 439), (442, 540, 539, 441), (439, 538, 540, 442), (480, 462, 562, 563), (430, 480, 563, 555), (595, 604, 542, 533), (604, 603, 541, 542), (567, 546, 553, 574), (574, 553, 552, 573), (573, 552, 551, 572), (603, 591, 529, 541), (599, 590, 528, 537), (572, 551, 547, 568), (566, 545, 546, 567), (581, 560, 545, 566), (568, 547, 524, 586), (590, 585, 523, 528), (564, 594, 532, 543), (597, 595, 533, 535), (579, 558, 556, 577), (594, 597, 535, 532), (564, 543, 558, 579), (591, 599, 537, 529), (577, 556, 559, 580), (582, 561, 560, 581), (580, 559, 561, 582), (682, 580, 582, 684), (684, 582, 581, 683), (679, 577, 580, 682), (652, 660, 599, 591), (666, 564, 579, 681), (655, 658, 597, 594), (681, 579, 577, 679), (658, 656, 595, 597), (666, 655, 594, 564), (651, 646, 585, 590), (670, 568, 586, 647), (683, 581, 566, 668), (668, 566, 567, 669), (674, 572, 568, 670), (660, 651, 590, 599), (664, 652, 591, 603), (675, 573, 572, 674), (676, 574, 573, 675), (669, 567, 574, 676), (665, 664, 603, 604), (656, 665, 604, 595), (548, 544, 565, 569), (527, 589, 565, 544), (539, 601, 587, 525), (530, 592, 588, 526), (531, 593, 589, 527), (550, 548, 569, 571), (562, 549, 570, 583), (549, 550, 571, 570), (734, 735, 592, 530), (526, 588, 593, 531), (524, 554, 575, 586), (557, 555, 576, 578), (536, 598, 596, 534), (554, 557, 578, 575), (523, 585, 598, 536), (534, 596, 600, 538), (540, 602, 601, 539), (538, 600, 602, 540), (563, 562, 583, 584), (555, 563, 584, 576), (511, 522, 645, 636), (522, 519, 644, 645), (485, 608, 615, 492), (492, 615, 614, 491), (491, 614, 613, 490), (519, 507, 632, 644), (515, 506, 631, 640), (490, 613, 609, 486), (484, 607, 608, 485), (499, 622, 607, 484), (486, 609, 627, 502), (506, 501, 626, 631), (482, 510, 635, 605), (513, 511, 636, 638), (497, 620, 618, 495), (510, 513, 638, 635), (482, 605, 620, 497), (507, 515, 640, 632), (495, 618, 621, 498), (500, 623, 622, 499), (498, 621, 623, 500), (671, 667, 606, 610), (650, 630, 606, 667), (662, 642, 628, 648), (653, 633, 629, 649), (654, 634, 630, 650), (673, 671, 610, 612), (685, 672, 611, 624), (672, 673, 612, 611), (737, 736, 633, 653), (649, 629, 634, 654), (647, 677, 616, 627), (680, 678, 617, 619), (659, 639, 637, 657), (677, 680, 619, 616), (646, 626, 639, 659), (657, 637, 641, 661), (663, 643, 642, 662), (661, 641, 643, 663), (686, 685, 624, 625), (678, 686, 625, 617), (576, 584, 686, 678), (584, 583, 685, 686), (600, 661, 663, 602), (602, 663, 662, 601), (596, 657, 661, 600), (585, 646, 659, 598), (575, 578, 680, 677), (598, 659, 657, 596), (578, 576, 678, 680), (586, 575, 677, 647), (588, 649, 654, 593), (735, 737, 653, 592), (570, 571, 673, 672), (583, 570, 672, 685), (571, 569, 671, 673), (593, 654, 650, 589), (592, 653, 649, 588), (601, 662, 648, 587), (589, 650, 667, 565), (569, 565, 667, 671), (636, 645, 665, 656), (645, 644, 664, 665), (608, 669, 676, 615), (615, 676, 675, 614), (614, 675, 674, 613), (644, 632, 652, 664), (640, 631, 651, 660), (613, 674, 670, 609), (607, 668, 669, 608), (622, 683, 668, 607), (609, 670, 647, 627), (631, 626, 646, 651), (605, 635, 655, 666), (638, 636, 656, 658), (620, 681, 679, 618), (635, 638, 658, 655), (605, 666, 681, 620), (632, 640, 660, 652), (618, 679, 682, 621), (623, 684, 683, 622), (621, 682, 684, 623), (371, 703, 705, 397), (397, 705, 704, 383), (333, 700, 703, 371), (251, 365, 722, 714), (226, 687, 702, 356), (299, 341, 720, 717), (356, 702, 700, 333), (341, 320, 718, 720), (226, 299, 717, 687), (245, 227, 708, 713), (240, 691, 709, 224), (383, 704, 689, 232), (232, 689, 690, 236), (265, 695, 691, 240), (365, 245, 713, 722), (445, 251, 714, 726), (268, 696, 695, 265), (274, 697, 696, 268), (236, 690, 697, 274), (463, 445, 726, 727), (320, 463, 727, 718), (494, 521, 707, 699), (521, 520, 706, 707), (516, 723, 725, 518), (518, 725, 724, 517), (512, 719, 723, 516), (501, 708, 721, 514), (493, 496, 701, 698), (514, 721, 719, 512), (496, 494, 699, 701), (502, 493, 698, 709), (504, 711, 716, 509), (733, 738, 715, 508), (488, 489, 694, 693), (520, 488, 693, 706), (489, 487, 692, 694), (509, 716, 712, 505), (508, 715, 711, 504), (517, 724, 710, 503), (505, 712, 688, 483), (487, 483, 688, 692), (739, 254, 248, 730), (249, 739, 730, 263), (503, 710, 738, 733), (587, 648, 737, 735), (648, 628, 736, 737), (525, 587, 735, 734), (420, 525, 734, 732), (628, 503, 733, 736), (283, 420, 732, 731), (235, 283, 731, 729), (710, 233, 728, 738), (248, 235, 729, 730)])
me_cube.polygons.foreach_set('material_index', [1, 4, 1, 1, 4, 1, 1, 4, 1, 1, 4, 1, 1, 4, 1, 1, 4, 1, 1, 4, 1, 1, 4, 1, 1, 4, 1, 1, 4, 1, 1, 4, 1, 1, 4, 1, 1, 4, 1, 1, 4, 1, 1, 4, 1, 1, 4, 1, 1, 4, 1, 1, 4, 1, 1, 4, 1, 1, 4, 1, 1, 4, 1, 1, 4, 1, 1, 1, 1, 1, 1, 1, 1, 1, 1, 1, 1, 1, 1, 1, 1, 1, 1, 1, 1, 1, 1, 1, 3, 3, 3, 3, 3, 3, 3, 3, 3, 3, 3, 3, 3, 3, 3, 3, 3, 3, 3, 3, 3, 3, 2, 2, 2, 2, 2, 2, 2, 2, 2, 2, 2, 2, 2, 2, 2, 2, 2, 2, 2, 2, 2, 2, 1, 4, 1, 1, 4, 1, 1, 4, 1, 1, 4, 1, 1, 4, 1, 1, 4, 1, 1, 4, 1, 1, 4, 1, 1, 4, 1, 1, 4, 1, 1, 4, 1, 1, 4, 1, 1, 4, 1, 1, 4, 1, 1, 4, 1, 1, 4, 1, 1, 4, 1, 1, 4, 1, 1, 4, 1, 1, 4, 1, 1, 4, 1, 1, 4, 1, 1, 1, 1, 1, 1, 1, 1, 1, 1, 1, 1, 1, 1, 1, 1, 1, 1, 1, 1, 1, 1, 1, 3, 3, 3, 3, 3, 3, 3, 3, 3, 3, 3, 3, 3, 3, 3, 3, 3, 3, 3, 3, 3, 3, 2, 2, 2, 2, 2, 2, 2, 2, 2, 2, 2, 2, 2, 2, 2, 2, 2, 2, 2, 2, 2, 2, 3, 0, 0, 1, 0, 3, 1, 3, 0, 1, 0, 0, 1, 0, 0, 0, 3, 1, 0, 3, 3, 0, 0, 3, 0, 0, 0, 0, 0, 0, 0, 0, 1, 0, 0, 0, 4, 0, 1, 0, 0, 1, 0, 1, 0, 1, 1, 1, 0, 0, 0, 4, 4, 0, 1, 0, 1, 0, 1, 3, 0, 1, 0, 3, 1, 1, 1, 1, 1, 1, 1, 1, 1, 1, 0, 0, 0, 0, 0, 1, 1, 1, 1, 1, 1, 0, 0, 0, 0, 3, 1, 1, 1, 0, 1, 1, 3, 1, 4, 4, 3, 1, 4, 1, 0, 1, 1, 3, 3, 0, 0, 0, 0, 1, 6, 1, 3, 1, 3, 3, 3, 1, 3, 1, 1, 3, 4, 4, 3, 3, 3, 3, 4, 1, 3, 1, 3, 4, 3, 1, 3, 4, 3, 4, 1, 3, 1, 4, 4, 3, 1, 4, 3, 1, 3, 4, 3, 1, 3, 1, 4, 3, 3, 1, 4, 4, 1, 4, 1, 3, 1, 3, 6, 1, 4, 1, 1, 1, 1, 1, 3, 1, 1, 1, 1, 4, 3, 1, 1, 1, 0, 0, 0, 0, 1, 0, 0, 3, 0, 0, 5, 3, 3, 4, 3, 3, 4, 4, 0, 0, 0, 0, 0, 3, 4, 0, 3, 0, 0, 3, 0, 0, 3, 0, 0, 0, 0, 0, 4, 4, 3, 3, 4, 3, 3, 0, 3, 0, 4, 3, 1, 1, 1, 3, 4, 1, 1, 1, 1, 3, 1, 1, 1, 3, 1, 3, 1, 1, 1, 3, 4, 3, 3, 1, 4, 1, 1, 0, 0, 0, 0, 1, 0, 0, 3, 0, 0, 0, 0, 3, 0, 0, 1, 0, 0, 0, 0, 1, 1, 4, 1, 3, 3, 4, 3, 0, 0, 3, 3, 1, 1, 1, 3, 4, 1, 1, 1, 1, 3, 1, 1, 1, 1, 1, 3, 1, 1, 1, 1, 1, 1, 3, 1, 6, 1, 1, 1, 3, 1, 1, 1, 1, 4, 3, 1, 1, 1, 3, 3, 0, 0, 3, 0, 0, 1, 0, 0, 0, 0, 1, 1, 4, 1, 3, 3, 4, 3, 3, 0, 3, 3, 1, 1, 1, 3, 4, 1, 1, 1, 1, 3, 1, 1, 1, 1, 1, 3, 1, 1, 1, 0, 0, 3, 0, 0, 1, 0, 0, 0, 0, 1, 1, 4, 1, 3, 3, 4, 3, 0, 0, 0, 0, 3, 4, 3, 3, 1, 4, 1, 1, 0, 0, 0, 0, 1, 0, 0, 3, 0, 0, 3, 3, 1, 1, 1, 3, 4, 1, 1, 1, 1, 3, 1, 1, 1, 1, 1, 3, 1, 1, 1, 1, 1, 1, 4, 1, 3, 1, 1, 1, 3, 1, 1, 1, 1, 4, 4, 1, 1, 1, 4, 4, 0, 4, 3, 4, 3, 3, 3, 4, 1, 1, 0, 0, 0, 0, 1, 0, 0, 3, 0, 0, 0, 0, 3, 3, 3, 3, 3, 3, 3, 3, 3, 0])
_uv = me_cube.uv_layers.new(name='UVMap')
_uv.uv.foreach_set('vector', [0.75, 0.25, 0.75, 0.49, 0.8176, 0.4803, 0.25, 0.25, 0.2654, 0.3023, 0.25, 0.3045, 1.0, 0.5, 1.0, 1.0, 0.9545, 1.0, 0.9545, 0.5, 0.75, 0.25, 0.8176, 0.4803, 0.8798, 0.4519, 0.25, 0.25, 0.2795, 0.2958, 0.2654, 0.3023, 0.9545, 0.5, 0.9545, 1.0, 0.9091, 1.0, 0.9091, 0.5, 0.75, 0.25, 0.8798, 0.4519, 0.9314, 0.4072, 0.25, 0.25, 0.2912, 0.2857, 0.2795, 0.2958, 0.9091, 0.5, 0.9091, 1.0, 0.8636, 1.0, 0.8636, 0.5, 0.75, 0.25, 0.9314, 0.4072, 0.9683, 0.3497, 0.25, 0.25, 0.2996, 0.2726, 0.2912, 0.2857, 0.8636, 0.5, 0.8636, 1.0, 0.8182, 1.0, 0.8182, 0.5, 0.75, 0.25, 0.9683, 0.3497, 0.9876, 0.2842, 0.25, 0.25, 0.3039, 0.2578, 0.2996, 0.2726, 0.8182, 0.5, 0.8182, 1.0, 0.7727, 1.0, 0.7727, 0.5, 0.75, 0.25, 0.9876, 0.2842, 0.9876, 0.2158, 0.25, 0.25, 0.3039, 0.2422, 0.3039, 0.2578, 0.7727, 0.5, 0.7727, 1.0, 0.7273, 1.0, 0.7273, 0.5, 0.75, 0.25, 0.9876, 0.2158, 0.9683, 0.1503, 0.25, 0.25, 0.2996, 0.2274, 0.3039, 0.2422, 0.7273, 0.5, 0.7273, 1.0, 0.6818, 1.0, 0.6818, 0.5, 0.75, 0.25, 0.9683, 0.1503, 0.9314, 0.09283, 0.25, 0.25, 0.2912, 0.2143, 0.2996, 0.2274, 0.6818, 0.5, 0.6818, 1.0, 0.6364, 1.0, 0.6364, 0.5, 0.75, 0.25, 0.9314, 0.09283, 0.8798, 0.0481, 0.25, 0.25, 0.2795, 0.2042, 0.2912, 0.2143, 0.6364, 0.5, 0.6364, 1.0, 0.5909, 1.0, 0.5909, 0.5, 0.75, 0.25, 0.8798, 0.0481, 0.8176, 0.01972, 0.25, 0.25, 0.2654, 0.1977, 0.2795, 0.2042, 0.5909, 0.5, 0.5909, 1.0, 0.5455, 1.0, 0.5455, 0.5, 0.75, 0.25, 0.8176, 0.01972, 0.75, 0.01, 0.25, 0.25, 0.25, 0.1955, 0.2654, 0.1977, 0.5455, 0.5, 0.5455, 1.0, 0.5, 1.0, 0.5, 0.5, 0.75, 0.25, 0.75, 0.01, 0.6824, 0.01972, 0.25, 0.25, 0.2346, 0.1977, 0.25, 0.1955, 0.5, 0.5, 0.5, 1.0, 0.4545, 1.0, 0.4545, 0.5, 0.75, 0.25, 0.6824, 0.01972, 0.6202, 0.0481, 0.25, 0.25, 0.2205, 0.2042, 0.2346, 0.1977, 0.4545, 0.5, 0.4545, 1.0, 0.4091, 1.0, 0.4091, 0.5, 0.75, 0.25, 0.6202, 0.0481, 0.5686, 0.09283, 0.25, 0.25, 0.2088, 0.2143, 0.2205, 0.2042, 0.4091, 0.5, 0.4091, 1.0, 0.3636, 1.0, 0.3636, 0.5, 0.75, 0.25, 0.5686, 0.09283, 0.5317, 0.1503, 0.25, 0.25, 0.2004, 0.2274, 0.2088, 0.2143, 0.3636, 0.5, 0.3636, 1.0, 0.3182, 1.0, 0.3182, 0.5, 0.75, 0.25, 0.5317, 0.1503, 0.5124, 0.2158, 0.25, 0.25, 0.1961, 0.2422, 0.2004, 0.2274, 0.3182, 0.5, 0.3182, 1.0, 0.2727, 1.0, 0.2727, 0.5, 0.75, 0.25, 0.5124, 0.2158, 0.5124, 0.2842, 0.25, 0.25, 0.1961, 0.2578, 0.1961, 0.2422, 0.2727, 0.5, 0.2727, 1.0, 0.2273, 1.0, 0.2273, 0.5, 0.75, 0.25, 0.5124, 0.2842, 0.5317, 0.3497, 0.25, 0.25, 0.2004, 0.2726, 0.1961, 0.2578, 0.2273, 0.5, 0.2273, 1.0, 0.1818, 1.0, 0.1818, 0.5, 0.75, 0.25, 0.5317, 0.3497, 0.5686, 0.4072, 0.25, 0.25, 0.2088, 0.2857, 0.2004, 0.2726, 0.1818, 0.5, 0.1818, 1.0, 0.1364, 1.0, 0.1364, 0.5, 0.75, 0.25, 0.5686, 0.4072, 0.6202, 0.4519, 0.25, 0.25, 0.2205, 0.2958, 0.2088, 0.2857, 0.1364, 0.5, 0.1364, 1.0, 0.09091, 1.0, 0.09091, 0.5, 0.75, 0.25, 0.6202, 0.4519, 0.6824, 0.4803, 0.25, 0.25, 0.2346, 0.3023, 0.2205, 0.2958, 0.09091, 0.5, 0.09091, 1.0, 0.04545, 1.0, 0.04545, 0.5, 0.75, 0.25, 0.6824, 0.4803, 0.75, 0.49, 0.25, 0.25, 0.25, 0.3045, 0.2346, 0.3023, 0.04545, 0.5, 0.04545, 1.0, -2.682e-07, 1.0, -2.682e-07, 0.5, 0.25, 0.3895, 0.2893, 0.3839, 0.3176, 0.4803, 0.25, 0.49, 0.2893, 0.3839, 0.3254, 0.3674, 0.3798, 0.4519, 0.3176, 0.4803, 0.3254, 0.3674, 0.3554, 0.3414, 0.4314, 0.4072, 0.3798, 0.4519, 0.3554, 0.3414, 0.3769, 0.308, 0.4683, 0.3497, 0.4314, 0.4072, 0.3769, 0.308, 0.3881, 0.2699, 0.4876, 0.2842, 0.4683, 0.3497, 0.3881, 0.2699, 0.3881, 0.2301, 0.4876, 0.2158, 0.4876, 0.2842, 0.3881, 0.2301, 0.3769, 0.192, 0.4683, 0.1503, 0.4876, 0.2158, 0.3769, 0.192, 0.3554, 0.1586, 0.4314, 0.09283, 0.4683, 0.1503, 0.3554, 0.1586, 0.3254, 0.1326, 0.3798, 0.0481, 0.4314, 0.09283, 0.3254, 0.1326, 0.2893, 0.1161, 0.3176, 0.01972, 0.3798, 0.0481, 0.2893, 0.1161, 0.25, 0.1105, 0.25, 0.01, 0.3176, 0.01972, 0.25, 0.1105, 0.2107, 0.1161, 0.1824, 0.01972, 0.25, 0.01, 0.2107, 0.1161, 0.1746, 0.1326, 0.1202, 0.0481, 0.1824, 0.01972, 0.1746, 0.1326, 0.1446, 0.1586, 0.06862, 0.09283, 0.1202, 0.0481, 0.1446, 0.1586, 0.1231, 0.192, 0.03169, 0.1503, 0.06862, 0.09283, 0.1231, 0.192, 0.1119, 0.2301, 0.01244, 0.2158, 0.03169, 0.1503, 0.1119, 0.2301, 0.1119, 0.2699, 0.01244, 0.2842, 0.01244, 0.2158, 0.1119, 0.2699, 0.1231, 0.308, 0.03169, 0.3497, 0.01244, 0.2842, 0.1231, 0.308, 0.1446, 0.3414, 0.06862, 0.4072, 0.03169, 0.3497, 0.1446, 0.3414, 0.1746, 0.3674, 0.1202, 0.4519, 0.06862, 0.4072, 0.1746, 0.3674, 0.2107, 0.3839, 0.1824, 0.4803, 0.1202, 0.4519, 0.2107, 0.3839, 0.25, 0.3895, 0.25, 0.49, 0.1824, 0.4803, 0.25, 0.373, 0.2847, 0.368, 0.2893, 0.3839, 0.25, 0.3895, 0.2847, 0.368, 0.3165, 0.3535, 0.3254, 0.3674, 0.2893, 0.3839, 0.3165, 0.3535, 0.343, 0.3306, 0.3554, 0.3414, 0.3254, 0.3674, 0.343, 0.3306, 0.3619, 0.3011, 0.3769, 0.308, 0.3554, 0.3414, 0.3619, 0.3011, 0.3718, 0.2675, 0.3881, 0.2699, 0.3769, 0.308, 0.3718, 0.2675, 0.3718, 0.2325, 0.3881, 0.2301, 0.3881, 0.2699, 0.3718, 0.2325, 0.3619, 0.1989, 0.3769, 0.192, 0.3881, 0.2301, 0.3619, 0.1989, 0.343, 0.1694, 0.3554, 0.1586, 0.3769, 0.192, 0.343, 0.1694, 0.3165, 0.1465, 0.3254, 0.1326, 0.3554, 0.1586, 0.3165, 0.1465, 0.2847, 0.132, 0.2893, 0.1161, 0.3254, 0.1326, 0.2847, 0.132, 0.25, 0.127, 0.25, 0.1105, 0.2893, 0.1161, 0.25, 0.127, 0.2153, 0.132, 0.2107, 0.1161, 0.25, 0.1105, 0.2153, 0.132, 0.1835, 0.1465, 0.1746, 0.1326, 0.2107, 0.1161, 0.1835, 0.1465, 0.157, 0.1694, 0.1446, 0.1586, 0.1746, 0.1326, 0.157, 0.1694, 0.1381, 0.1989, 0.1231, 0.192, 0.1446, 0.1586, 0.1381, 0.1989, 0.1282, 0.2325, 0.1119, 0.2301, 0.1231, 0.192, 0.1282, 0.2325, 0.1282, 0.2675, 0.1119, 0.2699, 0.1119, 0.2301, 0.1282, 0.2675, 0.1381, 0.3011, 0.1231, 0.308, 0.1119, 0.2699, 0.1381, 0.3011, 0.157, 0.3306, 0.1446, 0.3414, 0.1231, 0.308, 0.157, 0.3306, 0.1835, 0.3535, 0.1746, 0.3674, 0.1446, 0.3414, 0.1835, 0.3535, 0.2153, 0.368, 0.2107, 0.3839, 0.1746, 0.3674, 0.2153, 0.368, 0.25, 0.373, 0.25, 0.3895, 0.2107, 0.3839, 0.25, 0.3045, 0.2654, 0.3023, 0.2847, 0.368, 0.25, 0.373, 0.2654, 0.3023, 0.2795, 0.2958, 0.3165, 0.3535, 0.2847, 0.368, 0.2795, 0.2958, 0.2912, 0.2857, 0.343, 0.3306, 0.3165, 0.3535, 0.2912, 0.2857, 0.2996, 0.2726, 0.3619, 0.3011, 0.343, 0.3306, 0.2996, 0.2726, 0.3039, 0.2578, 0.3718, 0.2675, 0.3619, 0.3011, 0.3039, 0.2578, 0.3039, 0.2422, 0.3718, 0.2325, 0.3718, 0.2675, 0.3039, 0.2422, 0.2996, 0.2274, 0.3619, 0.1989, 0.3718, 0.2325, 0.2996, 0.2274, 0.2912, 0.2143, 0.343, 0.1694, 0.3619, 0.1989, 0.2912, 0.2143, 0.2795, 0.2042, 0.3165, 0.1465, 0.343, 0.1694, 0.2795, 0.2042, 0.2654, 0.1977, 0.2847, 0.132, 0.3165, 0.1465, 0.2654, 0.1977, 0.25, 0.1955, 0.25, 0.127, 0.2847, 0.132, 0.25, 0.1955, 0.2346, 0.1977, 0.2153, 0.132, 0.25, 0.127, 0.2346, 0.1977, 0.2205, 0.2042, 0.1835, 0.1465, 0.2153, 0.132, 0.2205, 0.2042, 0.2088, 0.2143, 0.157, 0.1694, 0.1835, 0.1465, 0.2088, 0.2143, 0.2004, 0.2274, 0.1381, 0.1989, 0.157, 0.1694, 0.2004, 0.2274, 0.1961, 0.2422, 0.1282, 0.2325, 0.1381, 0.1989, 0.1961, 0.2422, 0.1961, 0.2578, 0.1282, 0.2675, 0.1282, 0.2325, 0.1961, 0.2578, 0.2004, 0.2726, 0.1381, 0.3011, 0.1282, 0.2675, 0.2004, 0.2726, 0.2088, 0.2857, 0.157, 0.3306, 0.1381, 0.3011, 0.2088, 0.2857, 0.2205, 0.2958, 0.1835, 0.3535, 0.157, 0.3306, 0.2205, 0.2958, 0.2346, 0.3023, 0.2153, 0.368, 0.1835, 0.3535, 0.2346, 0.3023, 0.25, 0.3045, 0.25, 0.373, 0.2153, 0.368, 0.75, 0.25, 0.75, 0.49, 0.8176, 0.4803, 0.25, 0.25, 0.2654, 0.3023, 0.25, 0.3045, 1.0, 0.5, 1.0, 1.0, 0.9545, 1.0, 0.9545, 0.5, 0.75, 0.25, 0.8176, 0.4803, 0.8798, 0.4519, 0.25, 0.25, 0.2795, 0.2958, 0.2654, 0.3023, 0.9545, 0.5, 0.9545, 1.0, 0.9091, 1.0, 0.9091, 0.5, 0.75, 0.25, 0.8798, 0.4519, 0.9314, 0.4072, 0.25, 0.25, 0.2912, 0.2857, 0.2795, 0.2958, 0.9091, 0.5, 0.9091, 1.0, 0.8636, 1.0, 0.8636, 0.5, 0.75, 0.25, 0.9314, 0.4072, 0.9683, 0.3497, 0.25, 0.25, 0.2996, 0.2726, 0.2912, 0.2857, 0.8636, 0.5, 0.8636, 1.0, 0.8182, 1.0, 0.8182, 0.5, 0.75, 0.25, 0.9683, 0.3497, 0.9876, 0.2842, 0.25, 0.25, 0.3039, 0.2578, 0.2996, 0.2726, 0.8182, 0.5, 0.8182, 1.0, 0.7727, 1.0, 0.7727, 0.5, 0.75, 0.25, 0.9876, 0.2842, 0.9876, 0.2158, 0.25, 0.25, 0.3039, 0.2422, 0.3039, 0.2578, 0.7727, 0.5, 0.7727, 1.0, 0.7273, 1.0, 0.7273, 0.5, 0.75, 0.25, 0.9876, 0.2158, 0.9683, 0.1503, 0.25, 0.25, 0.2996, 0.2274, 0.3039, 0.2422, 0.7273, 0.5, 0.7273, 1.0, 0.6818, 1.0, 0.6818, 0.5, 0.75, 0.25, 0.9683, 0.1503, 0.9314, 0.09283, 0.25, 0.25, 0.2912, 0.2143, 0.2996, 0.2274, 0.6818, 0.5, 0.6818, 1.0, 0.6364, 1.0, 0.6364, 0.5, 0.75, 0.25, 0.9314, 0.09283, 0.8798, 0.0481, 0.25, 0.25, 0.2795, 0.2042, 0.2912, 0.2143, 0.6364, 0.5, 0.6364, 1.0, 0.5909, 1.0, 0.5909, 0.5, 0.75, 0.25, 0.8798, 0.0481, 0.8176, 0.01972, 0.25, 0.25, 0.2654, 0.1977, 0.2795, 0.2042, 0.5909, 0.5, 0.5909, 1.0, 0.5455, 1.0, 0.5455, 0.5, 0.75, 0.25, 0.8176, 0.01972, 0.75, 0.01, 0.25, 0.25, 0.25, 0.1955, 0.2654, 0.1977, 0.5455, 0.5, 0.5455, 1.0, 0.5, 1.0, 0.5, 0.5, 0.75, 0.25, 0.75, 0.01, 0.6824, 0.01972, 0.25, 0.25, 0.2346, 0.1977, 0.25, 0.1955, 0.5, 0.5, 0.5, 1.0, 0.4545, 1.0, 0.4545, 0.5, 0.75, 0.25, 0.6824, 0.01972, 0.6202, 0.0481, 0.25, 0.25, 0.2205, 0.2042, 0.2346, 0.1977, 0.4545, 0.5, 0.4545, 1.0, 0.4091, 1.0, 0.4091, 0.5, 0.75, 0.25, 0.6202, 0.0481, 0.5686, 0.09283, 0.25, 0.25, 0.2088, 0.2143, 0.2205, 0.2042, 0.4091, 0.5, 0.4091, 1.0, 0.3636, 1.0, 0.3636, 0.5, 0.75, 0.25, 0.5686, 0.09283, 0.5317, 0.1503, 0.25, 0.25, 0.2004, 0.2274, 0.2088, 0.2143, 0.3636, 0.5, 0.3636, 1.0, 0.3182, 1.0, 0.3182, 0.5, 0.75, 0.25, 0.5317, 0.1503, 0.5124, 0.2158, 0.25, 0.25, 0.1961, 0.2422, 0.2004, 0.2274, 0.3182, 0.5, 0.3182, 1.0, 0.2727, 1.0, 0.2727, 0.5, 0.75, 0.25, 0.5124, 0.2158, 0.5124, 0.2842, 0.25, 0.25, 0.1961, 0.2578, 0.1961, 0.2422, 0.2727, 0.5, 0.2727, 1.0, 0.2273, 1.0, 0.2273, 0.5, 0.75, 0.25, 0.5124, 0.2842, 0.5317, 0.3497, 0.25, 0.25, 0.2004, 0.2726, 0.1961, 0.2578, 0.2273, 0.5, 0.2273, 1.0, 0.1818, 1.0, 0.1818, 0.5, 0.75, 0.25, 0.5317, 0.3497, 0.5686, 0.4072, 0.25, 0.25, 0.2088, 0.2857, 0.2004, 0.2726, 0.1818, 0.5, 0.1818, 1.0, 0.1364, 1.0, 0.1364, 0.5, 0.75, 0.25, 0.5686, 0.4072, 0.6202, 0.4519, 0.25, 0.25, 0.2205, 0.2958, 0.2088, 0.2857, 0.1364, 0.5, 0.1364, 1.0, 0.09091, 1.0, 0.09091, 0.5, 0.75, 0.25, 0.6202, 0.4519, 0.6824, 0.4803, 0.25, 0.25, 0.2346, 0.3023, 0.2205, 0.2958, 0.09091, 0.5, 0.09091, 1.0, 0.04545, 1.0, 0.04545, 0.5, 0.75, 0.25, 0.6824, 0.4803, 0.75, 0.49, 0.25, 0.25, 0.25, 0.3045, 0.2346, 0.3023, 0.04545, 0.5, 0.04545, 1.0, -2.682e-07, 1.0, -2.682e-07, 0.5, 0.25, 0.3895, 0.2893, 0.3839, 0.3176, 0.4803, 0.25, 0.49, 0.2893, 0.3839, 0.3254, 0.3674, 0.3798, 0.4519, 0.3176, 0.4803, 0.3254, 0.3674, 0.3554, 0.3414, 0.4314, 0.4072, 0.3798, 0.4519, 0.3554, 0.3414, 0.3769, 0.308, 0.4683, 0.3497, 0.4314, 0.4072, 0.3769, 0.308, 0.3881, 0.2699, 0.4876, 0.2842, 0.4683, 0.3497, 0.3881, 0.2699, 0.3881, 0.2301, 0.4876, 0.2158, 0.4876, 0.2842, 0.3881, 0.2301, 0.3769, 0.192, 0.4683, 0.1503, 0.4876, 0.2158, 0.3769, 0.192, 0.3554, 0.1586, 0.4314, 0.09283, 0.4683, 0.1503, 0.3554, 0.1586, 0.3254, 0.1326, 0.3798, 0.0481, 0.4314, 0.09283, 0.3254, 0.1326, 0.2893, 0.1161, 0.3176, 0.01972, 0.3798, 0.0481, 0.2893, 0.1161, 0.25, 0.1105, 0.25, 0.01, 0.3176, 0.01972, 0.25, 0.1105, 0.2107, 0.1161, 0.1824, 0.01972, 0.25, 0.01, 0.2107, 0.1161, 0.1746, 0.1326, 0.1202, 0.0481, 0.1824, 0.01972, 0.1746, 0.1326, 0.1446, 0.1586, 0.06862, 0.09283, 0.1202, 0.0481, 0.1446, 0.1586, 0.1231, 0.192, 0.03169, 0.1503, 0.06862, 0.09283, 0.1231, 0.192, 0.1119, 0.2301, 0.01244, 0.2158, 0.03169, 0.1503, 0.1119, 0.2301, 0.1119, 0.2699, 0.01244, 0.2842, 0.01244, 0.2158, 0.1119, 0.2699, 0.1231, 0.308, 0.03169, 0.3497, 0.01244, 0.2842, 0.1231, 0.308, 0.1446, 0.3414, 0.06862, 0.4072, 0.03169, 0.3497, 0.1446, 0.3414, 0.1746, 0.3674, 0.1202, 0.4519, 0.06862, 0.4072, 0.1746, 0.3674, 0.2107, 0.3839, 0.1824, 0.4803, 0.1202, 0.4519, 0.2107, 0.3839, 0.25, 0.3895, 0.25, 0.49, 0.1824, 0.4803, 0.25, 0.373, 0.2847, 0.368, 0.2893, 0.3839, 0.25, 0.3895, 0.2847, 0.368, 0.3165, 0.3535, 0.3254, 0.3674, 0.2893, 0.3839, 0.3165, 0.3535, 0.343, 0.3306, 0.3554, 0.3414, 0.3254, 0.3674, 0.343, 0.3306, 0.3619, 0.3011, 0.3769, 0.308, 0.3554, 0.3414, 0.3619, 0.3011, 0.3718, 0.2675, 0.3881, 0.2699, 0.3769, 0.308, 0.3718, 0.2675, 0.3718, 0.2325, 0.3881, 0.2301, 0.3881, 0.2699, 0.3718, 0.2325, 0.3619, 0.1989, 0.3769, 0.192, 0.3881, 0.2301, 0.3619, 0.1989, 0.343, 0.1694, 0.3554, 0.1586, 0.3769, 0.192, 0.343, 0.1694, 0.3165, 0.1465, 0.3254, 0.1326, 0.3554, 0.1586, 0.3165, 0.1465, 0.2847, 0.132, 0.2893, 0.1161, 0.3254, 0.1326, 0.2847, 0.132, 0.25, 0.127, 0.25, 0.1105, 0.2893, 0.1161, 0.25, 0.127, 0.2153, 0.132, 0.2107, 0.1161, 0.25, 0.1105, 0.2153, 0.132, 0.1835, 0.1465, 0.1746, 0.1326, 0.2107, 0.1161, 0.1835, 0.1465, 0.157, 0.1694, 0.1446, 0.1586, 0.1746, 0.1326, 0.157, 0.1694, 0.1381, 0.1989, 0.1231, 0.192, 0.1446, 0.1586, 0.1381, 0.1989, 0.1282, 0.2325, 0.1119, 0.2301, 0.1231, 0.192, 0.1282, 0.2325, 0.1282, 0.2675, 0.1119, 0.2699, 0.1119, 0.2301, 0.1282, 0.2675, 0.1381, 0.3011, 0.1231, 0.308, 0.1119, 0.2699, 0.1381, 0.3011, 0.157, 0.3306, 0.1446, 0.3414, 0.1231, 0.308, 0.157, 0.3306, 0.1835, 0.3535, 0.1746, 0.3674, 0.1446, 0.3414, 0.1835, 0.3535, 0.2153, 0.368, 0.2107, 0.3839, 0.1746, 0.3674, 0.2153, 0.368, 0.25, 0.373, 0.25, 0.3895, 0.2107, 0.3839, 0.25, 0.3045, 0.2654, 0.3023, 0.2847, 0.368, 0.25, 0.373, 0.2654, 0.3023, 0.2795, 0.2958, 0.3165, 0.3535, 0.2847, 0.368, 0.2795, 0.2958, 0.2912, 0.2857, 0.343, 0.3306, 0.3165, 0.3535, 0.2912, 0.2857, 0.2996, 0.2726, 0.3619, 0.3011, 0.343, 0.3306, 0.2996, 0.2726, 0.3039, 0.2578, 0.3718, 0.2675, 0.3619, 0.3011, 0.3039, 0.2578, 0.3039, 0.2422, 0.3718, 0.2325, 0.3718, 0.2675, 0.3039, 0.2422, 0.2996, 0.2274, 0.3619, 0.1989, 0.3718, 0.2325, 0.2996, 0.2274, 0.2912, 0.2143, 0.343, 0.1694, 0.3619, 0.1989, 0.2912, 0.2143, 0.2795, 0.2042, 0.3165, 0.1465, 0.343, 0.1694, 0.2795, 0.2042, 0.2654, 0.1977, 0.2847, 0.132, 0.3165, 0.1465, 0.2654, 0.1977, 0.25, 0.1955, 0.25, 0.127, 0.2847, 0.132, 0.25, 0.1955, 0.2346, 0.1977, 0.2153, 0.132, 0.25, 0.127, 0.2346, 0.1977, 0.2205, 0.2042, 0.1835, 0.1465, 0.2153, 0.132, 0.2205, 0.2042, 0.2088, 0.2143, 0.157, 0.1694, 0.1835, 0.1465, 0.2088, 0.2143, 0.2004, 0.2274, 0.1381, 0.1989, 0.157, 0.1694, 0.2004, 0.2274, 0.1961, 0.2422, 0.1282, 0.2325, 0.1381, 0.1989, 0.1961, 0.2422, 0.1961, 0.2578, 0.1282, 0.2675, 0.1282, 0.2325, 0.1961, 0.2578, 0.2004, 0.2726, 0.1381, 0.3011, 0.1282, 0.2675, 0.2004, 0.2726, 0.2088, 0.2857, 0.157, 0.3306, 0.1381, 0.3011, 0.2088, 0.2857, 0.2205, 0.2958, 0.1835, 0.3535, 0.157, 0.3306, 0.2205, 0.2958, 0.2346, 0.3023, 0.2153, 0.368, 0.1835, 0.3535, 0.2346, 0.3023, 0.25, 0.3045, 0.25, 0.373, 0.2153, 0.368, 0.616, 0.4863, 0.625, 0.4863, 0.625, 0.5, 0.616, 0.5, 0.616, 0.7429, 0.625, 0.7429, 0.625, 0.75, 0.616, 0.75, 0.616, 0.9978, 0.625, 0.9978, 0.625, 1.0, 0.616, 1.0, 0.3613, 0.7429, 0.375, 0.7429, 0.375, 0.75, 0.3613, 0.75, 0.8728, 0.7429, 0.875, 0.7429, 0.875, 0.75, 0.8728, 0.75, 0.8728, 0.6308, 0.875, 0.6308, 0.875, 0.6355, 0.8728, 0.6355, 0.3613, 0.6308, 0.375, 0.6308, 0.375, 0.6355, 0.3613, 0.6355, 0.616, 0.6308, 0.625, 0.6308, 0.625, 0.6355, 0.616, 0.6355, 0.8728, 0.6404, 0.875, 0.6404, 0.875, 0.6453, 0.8728, 0.6453, 0.3613, 0.6355, 0.375, 0.6355, 0.375, 0.6453, 0.3613, 0.6453, 0.616, 0.6404, 0.625, 0.6404, 0.625, 0.6453, 0.616, 0.6453, 0.8728, 0.6532, 0.875, 0.6532, 0.875, 0.7429, 0.8728, 0.7429, 0.3613, 0.7101, 0.375, 0.7101, 0.375, 0.7429, 0.3613, 0.7429, 0.616, 0.6532, 0.625, 0.6532, 0.625, 0.7429, 0.616, 0.7429, 0.4435, 0.6944, 0.4651, 0.6944, 0.4651, 0.7101, 0.4435, 0.7101, 0.4651, 0.6355, 0.2267, 0.3097, 0.0, 0.0, 0.4651, 0.6453, 0.6138, 0.6308, 0.616, 0.6308, 0.616, 0.6355, 0.6138, 0.6355, 0.5406, 0.9978, 0.616, 0.9978, 0.616, 1.0, 0.5406, 1.0, 0.5406, 0.7429, 0.616, 0.7429, 0.616, 0.75, 0.5406, 0.75, 0.6138, 0.4863, 0.616, 0.4863, 0.616, 0.5, 0.6138, 0.5, 0.4435, 0.4863, 0.4651, 0.4863, 0.4651, 0.5, 0.4435, 0.5, 0.4435, 0.7429, 0.4651, 0.7429, 0.4651, 0.75, 0.4435, 0.75, 0.4435, 0.9978, 0.4651, 0.9978, 0.4651, 1.0, 0.4435, 1.0, 0.4435, 0.6308, 0.4651, 0.6308, 0.4651, 0.6355, 0.4435, 0.6355, 0.4435, 0.6355, 0.4651, 0.6355, 0.4651, 0.6453, 0.4435, 0.6453, 0.4435, 0.7101, 0.4651, 0.7101, 0.4651, 0.7429, 0.4435, 0.7429, 0.4651, 0.7429, 0.5406, 0.7429, 0.5406, 0.75, 0.4651, 0.75, 0.4651, 0.9978, 0.5406, 0.9978, 0.5406, 1.0, 0.4651, 1.0, 0.616, 0.638, 0.625, 0.638, 0.625, 0.6404, 0.616, 0.6404, 0.8728, 0.638, 0.875, 0.638, 0.875, 0.6404, 0.8728, 0.6404, 0.3613, 0.6944, 0.375, 0.6944, 0.375, 0.7101, 0.3613, 0.7101, 0.4651, 0.7429, 0.4651, 0.7101, 0.5406, 0.7429, 0.3613, 0.6493, 0.375, 0.6493, 0.375, 0.6944, 0.3613, 0.6944, 0.4435, 0.6493, 0.4651, 0.6493, 0.4651, 0.6944, 0.4435, 0.6944, 0.4651, 0.6944, 0.4937, 0.7036, 0.5406, 0.7429, 0.4651, 0.7101, 0.4937, 0.65, 0.4651, 0.6493, 0.4651, 0.6453, 0.4937, 0.6453, 0.4823, 0.6981, 0.4766, 0.6963, 0.4766, 0.6513, 0.4823, 0.6515, 0.4435, 0.6453, 0.4651, 0.6453, 0.4651, 0.6493, 0.4435, 0.6493, 0.3613, 0.6453, 0.375, 0.6453, 0.375, 0.6493, 0.3613, 0.6493, 0.616, 0.6453, 0.625, 0.6453, 0.625, 0.6532, 0.616, 0.6532, 0.8728, 0.6453, 0.875, 0.6453, 0.875, 0.6532, 0.8728, 0.6532, 0.616, 0.7429, 0.4937, 0.7036, 0.4937, 0.65, 0.616, 0.6532, 0.616, 0.6532, 0.4937, 0.65, 0.4937, 0.6453, 0.616, 0.6453, 0.5406, 0.7429, 0.4937, 0.7036, 0.616, 0.7429, 0.625, 0.6453, 0.6387, 0.6453, 0.6387, 0.6532, 0.625, 0.6532, 0.3546, 0.6453, 0.3613, 0.6453, 0.3613, 0.6493, 0.3546, 0.6493, 0.3546, 0.6493, 0.3613, 0.6493, 0.3613, 0.6944, 0.3546, 0.6944, 0.3546, 0.6944, 0.3613, 0.6944, 0.3613, 0.7101, 0.3546, 0.7101, 0.625, 0.638, 0.6387, 0.638, 0.6387, 0.6404, 0.625, 0.6404, 0.4651, 0.75, 0.5406, 0.75, 0.5406, 0.7637, 0.4651, 0.7637, 0.4435, 0.75, 0.4651, 0.75, 0.4651, 0.7637, 0.4435, 0.7637, 0.4435, 0.4796, 0.4651, 0.4796, 0.4651, 0.4863, 0.4435, 0.4863, 0.6138, 0.4796, 0.616, 0.4796, 0.616, 0.4863, 0.6138, 0.4863, 0.5406, 0.75, 0.616, 0.75, 0.616, 0.7637, 0.5406, 0.7637, 0.3546, 0.7101, 0.3613, 0.7101, 0.3613, 0.7429, 0.3546, 0.7429, 0.625, 0.6532, 0.6387, 0.6532, 0.6387, 0.7429, 0.625, 0.7429, 0.3546, 0.6355, 0.3613, 0.6355, 0.3613, 0.6453, 0.3546, 0.6453, 0.625, 0.6404, 0.6387, 0.6404, 0.6387, 0.6453, 0.625, 0.6453, 0.3546, 0.6308, 0.3613, 0.6308, 0.3613, 0.6355, 0.3546, 0.6355, 0.625, 0.6308, 0.6387, 0.6308, 0.6387, 0.6355, 0.625, 0.6355, 0.625, 0.7429, 0.6387, 0.7429, 0.6387, 0.75, 0.625, 0.75, 0.3546, 0.7429, 0.3613, 0.7429, 0.3613, 0.75, 0.3546, 0.75, 0.616, 0.75, 0.625, 0.75, 0.625, 0.7637, 0.616, 0.7637, 0.616, 0.4796, 0.625, 0.4796, 0.625, 0.4863, 0.616, 0.4863, 0.375, 0.4796, 0.3824, 0.4796, 0.3824, 0.4863, 0.375, 0.4863, 0.375, 0.75, 0.3824, 0.75, 0.3824, 0.7637, 0.375, 0.7637, 0.375, 0.6453, 0.3824, 0.6453, 0.3824, 0.6493, 0.375, 0.6493, 0.375, 0.6493, 0.3824, 0.6493, 0.3824, 0.6944, 0.375, 0.6944, 0.375, 0.7101, 0.3824, 0.7101, 0.3824, 0.7429, 0.375, 0.7429, 0.375, 0.6355, 0.3824, 0.6355, 0.3824, 0.6453, 0.375, 0.6453, 0.375, 0.6308, 0.3824, 0.6308, 0.3824, 0.6355, 0.375, 0.6355, 0.375, 0.9978, 0.3824, 0.9978, 0.3824, 1.0, 0.375, 1.0, 0.375, 0.7429, 0.3824, 0.7429, 0.3824, 0.75, 0.375, 0.75, 0.375, 0.4863, 0.3824, 0.4863, 0.3824, 0.5, 0.375, 0.5, 0.375, 0.6944, 0.3824, 0.6944, 0.3824, 0.7101, 0.375, 0.7101, 0.4732, 0.6503, 0.4732, 0.6962, 0.4651, 0.6944, 0.4651, 0.6493, 0.4732, 0.6962, 0.4857, 0.7001, 0.4937, 0.7036, 0.4651, 0.6944, 0.4857, 0.6507, 0.4732, 0.6503, 0.4651, 0.6493, 0.4937, 0.65, 0.4857, 0.7001, 0.4857, 0.6507, 0.4937, 0.65, 0.4937, 0.7036, 0.4766, 0.6513, 0.4766, 0.6963, 0.4732, 0.6962, 0.4732, 0.6503, 0.4766, 0.6963, 0.4823, 0.6981, 0.4857, 0.7001, 0.4732, 0.6962, 0.4823, 0.6515, 0.4766, 0.6513, 0.4732, 0.6503, 0.4857, 0.6507, 0.4823, 0.6981, 0.4823, 0.6515, 0.4857, 0.6507, 0.4857, 0.7001, 0.3966, 0.4796, 0.3993, 0.4796, 0.3993, 0.4863, 0.3966, 0.4863, 0.3966, 0.75, 0.3993, 0.75, 0.3993, 0.7637, 0.3966, 0.7637, 0.3966, 0.6453, 0.3993, 0.6453, 0.3993, 0.6493, 0.3966, 0.6493, 0.3966, 0.6493, 0.3993, 0.6493, 0.3993, 0.6944, 0.3966, 0.6944, 0.3966, 0.7101, 0.3993, 0.7101, 0.3993, 0.7429, 0.3966, 0.7429, 0.3966, 0.6355, 0.3993, 0.6355, 0.3993, 0.6453, 0.3966, 0.6453, 0.3966, 0.6308, 0.3993, 0.6308, 0.3993, 0.6355, 0.3966, 0.6355, 0.3966, 0.9978, 0.3993, 0.9978, 0.3993, 1.0, 0.3966, 1.0, 0.3966, 0.7429, 0.3993, 0.7429, 0.3993, 0.75, 0.3966, 0.75, 0.3966, 0.4863, 0.3993, 0.4863, 0.3993, 0.5, 0.3966, 0.5, 0.3966, 0.6944, 0.3993, 0.6944, 0.3993, 0.7101, 0.3966, 0.7101, 0.3966, 0.5049, 0.3993, 0.5049, 0.3993, 0.5057, 0.3966, 0.5057, 0.375, 0.5049, 0.3824, 0.5049, 0.3824, 0.5057, 0.375, 0.5057, 0.625, 0.5049, 0.6387, 0.5049, 0.6387, 0.5057, 0.625, 0.5057, 0.3546, 0.5049, 0.3613, 0.5049, 0.3613, 0.5057, 0.3546, 0.5057, 0.4435, 0.5049, 0.4651, 0.5049, 0.4651, 0.5057, 0.4435, 0.5057, 0.6138, 0.5049, 0.616, 0.5049, 0.616, 0.5057, 0.6138, 0.5057, 0.616, 0.5049, 0.625, 0.5049, 0.625, 0.5057, 0.616, 0.5057, 0.3613, 0.5049, 0.375, 0.5049, 0.375, 0.5057, 0.3613, 0.5057, 0.8728, 0.5049, 0.875, 0.5049, 0.875, 0.5057, 0.8728, 0.5057, 0.3824, 0.5049, 0.3966, 0.5049, 0.3966, 0.5057, 0.3824, 0.5057, 0.3824, 0.6944, 0.3966, 0.6944, 0.3966, 0.7101, 0.3824, 0.7101, 0.3824, 0.4863, 0.3966, 0.4863, 0.3966, 0.5, 0.3824, 0.5, 0.3824, 0.7429, 0.3966, 0.7429, 0.3966, 0.75, 0.3824, 0.75, 0.3824, 0.9978, 0.3966, 0.9978, 0.3966, 1.0, 0.3824, 1.0, 0.3824, 0.6308, 0.3966, 0.6308, 0.3966, 0.6355, 0.3824, 0.6355, 0.3824, 0.6355, 0.3966, 0.6355, 0.3966, 0.6453, 0.3824, 0.6453, 0.3824, 0.7101, 0.3966, 0.7101, 0.3966, 0.7429, 0.3824, 0.7429, 0.3824, 0.6493, 0.3966, 0.6493, 0.3966, 0.6944, 0.3824, 0.6944, 0.3824, 0.6453, 0.3966, 0.6453, 0.3966, 0.6493, 0.3824, 0.6493, 0.3824, 0.75, 0.3966, 0.75, 0.3966, 0.7637, 0.3824, 0.7637, 0.3824, 0.4796, 0.3966, 0.4796, 0.3966, 0.4863, 0.3824, 0.4863, 0.3824, 0.5, 0.3966, 0.5, 0.3966, 0.5049, 0.3824, 0.5049, 0.8728, 0.5, 0.875, 0.5, 0.875, 0.5049, 0.8728, 0.5049, 0.3613, 0.5, 0.375, 0.5, 0.375, 0.5049, 0.3613, 0.5049, 0.616, 0.5, 0.625, 0.5, 0.625, 0.5049, 0.616, 0.5049, 0.6138, 0.5, 0.616, 0.5, 0.616, 0.5049, 0.6138, 0.5049, 0.4435, 0.5, 0.4651, 0.5, 0.4651, 0.5049, 0.4435, 0.5049, 0.3546, 0.5, 0.3613, 0.5, 0.3613, 0.5049, 0.3546, 0.5049, 0.625, 0.5, 0.6387, 0.5, 0.6387, 0.5049, 0.625, 0.5049, 0.375, 0.5, 0.3824, 0.5, 0.3824, 0.5049, 0.375, 0.5049, 0.3966, 0.5, 0.3993, 0.5, 0.3993, 0.5049, 0.3966, 0.5049, 0.4651, 0.5, 0.6138, 0.5, 0.6138, 0.5049, 0.4651, 0.5049, 0.4651, 0.5049, 0.6138, 0.5049, 0.6138, 0.5057, 0.4651, 0.5057, 0.4651, 0.4796, 0.6138, 0.4796, 0.6138, 0.4863, 0.4651, 0.4863, 0.4651, 0.4863, 0.6138, 0.4863, 0.6138, 0.5, 0.4651, 0.5, 0.4651, 0.6308, 0.6138, 0.6308, 0.6138, 0.6355, 0.4651, 0.6355, 0.4651, 0.5057, 0.6138, 0.5057, 0.6138, 0.5706, 0.4651, 0.5706, 0.3824, 0.5057, 0.3966, 0.5057, 0.3966, 0.5706, 0.3824, 0.5706, 0.3966, 0.5057, 0.3993, 0.5057, 0.3993, 0.5706, 0.3966, 0.5706, 0.375, 0.5057, 0.3824, 0.5057, 0.3824, 0.5706, 0.375, 0.5706, 0.625, 0.5057, 0.6387, 0.5057, 0.6387, 0.5706, 0.625, 0.5706, 0.3546, 0.5057, 0.3613, 0.5057, 0.3613, 0.5706, 0.3546, 0.5706, 0.4435, 0.5057, 0.4651, 0.5057, 0.4651, 0.5706, 0.4435, 0.5706, 0.6138, 0.5057, 0.616, 0.5057, 0.616, 0.5706, 0.6138, 0.5706, 0.616, 0.5057, 0.625, 0.5057, 0.625, 0.5706, 0.616, 0.5706, 0.3613, 0.5057, 0.375, 0.5057, 0.375, 0.5706, 0.3613, 0.5706, 0.8728, 0.5057, 0.875, 0.5057, 0.875, 0.5706, 0.8728, 0.5706, 0.4651, 0.6299, 0.6138, 0.6299, 0.6138, 0.6308, 0.4651, 0.6308, 0.3824, 0.6299, 0.3966, 0.6299, 0.3966, 0.6308, 0.3824, 0.6308, 0.3966, 0.6299, 0.3993, 0.6299, 0.3993, 0.6308, 0.3966, 0.6308, 0.375, 0.6299, 0.3824, 0.6299, 0.3824, 0.6308, 0.375, 0.6308, 0.625, 0.6299, 0.6387, 0.6299, 0.6387, 0.6308, 0.625, 0.6308, 0.3546, 0.6299, 0.3613, 0.6299, 0.3613, 0.6308, 0.3546, 0.6308, 0.4435, 0.6299, 0.4651, 0.6299, 0.4651, 0.6308, 0.4435, 0.6308, 0.6138, 0.6299, 0.616, 0.6299, 0.616, 0.6308, 0.6138, 0.6308, 0.616, 0.6299, 0.625, 0.6299, 0.625, 0.6308, 0.616, 0.6308, 0.3613, 0.6299, 0.375, 0.6299, 0.375, 0.6308, 0.3613, 0.6308, 0.8728, 0.6299, 0.875, 0.6299, 0.875, 0.6308, 0.8728, 0.6308, 0.8728, 0.5706, 0.875, 0.5706, 0.875, 0.6299, 0.8728, 0.6299, 0.3613, 0.5706, 0.375, 0.5706, 0.375, 0.6299, 0.3613, 0.6299, 0.616, 0.5706, 0.625, 0.5706, 0.625, 0.6299, 0.616, 0.6299, 0.6138, 0.5706, 0.616, 0.5706, 0.616, 0.6299, 0.6138, 0.6299, 0.4435, 0.5706, 0.4651, 0.5706, 0.4651, 0.6299, 0.4435, 0.6299, 0.3546, 0.5706, 0.3613, 0.5706, 0.3613, 0.6299, 0.3546, 0.6299, 0.625, 0.5706, 0.6387, 0.5706, 0.6387, 0.6299, 0.625, 0.6299, 0.375, 0.5706, 0.3824, 0.5706, 0.3824, 0.6299, 0.375, 0.6299, 0.3966, 0.5706, 0.3993, 0.5706, 0.3993, 0.6299, 0.3966, 0.6299, 0.3824, 0.5706, 0.3966, 0.5706, 0.3966, 0.6299, 0.3824, 0.6299, 0.4651, 0.5706, 0.6138, 0.5706, 0.6138, 0.6299, 0.4651, 0.6299, 0.3361, 0.5706, 0.3546, 0.5706, 0.3546, 0.6299, 0.3361, 0.6299, 0.6387, 0.5706, 0.6454, 0.5706, 0.6454, 0.6299, 0.6387, 0.6299, 0.6387, 0.6299, 0.6454, 0.6299, 0.6454, 0.6308, 0.6387, 0.6308, 0.3361, 0.6299, 0.3546, 0.6299, 0.3546, 0.6308, 0.3361, 0.6308, 0.6387, 0.5057, 0.6454, 0.5057, 0.6454, 0.5706, 0.6387, 0.5706, 0.3361, 0.5057, 0.3546, 0.5057, 0.3546, 0.5706, 0.3361, 0.5706, 0.4651, 0.4611, 0.6138, 0.4611, 0.6138, 0.4796, 0.4651, 0.4796, 0.3361, 0.5, 0.3546, 0.5, 0.3546, 0.5049, 0.3361, 0.5049, 0.6387, 0.5, 0.6454, 0.5, 0.6454, 0.5049, 0.6387, 0.5049, 0.3824, 0.4611, 0.3966, 0.4611, 0.3966, 0.4796, 0.3824, 0.4796, 0.3824, 0.7637, 0.3966, 0.7637, 0.3966, 0.7704, 0.3824, 0.7704, 0.6387, 0.5049, 0.6454, 0.5049, 0.6454, 0.5057, 0.6387, 0.5057, 0.3361, 0.5049, 0.3546, 0.5049, 0.3546, 0.5057, 0.3361, 0.5057, 0.3966, 0.7637, 0.3993, 0.7637, 0.3993, 0.7704, 0.3966, 0.7704, 0.3966, 0.4611, 0.3993, 0.4611, 0.3993, 0.4796, 0.3966, 0.4796, 0.375, 0.7637, 0.3824, 0.7637, 0.3824, 0.7704, 0.375, 0.7704, 0.375, 0.4611, 0.3824, 0.4611, 0.3824, 0.4796, 0.375, 0.4796, 0.616, 0.4611, 0.625, 0.4611, 0.625, 0.4796, 0.616, 0.4796, 0.3361, 0.7429, 0.3546, 0.7429, 0.3546, 0.75, 0.3361, 0.75, 0.3361, 0.6308, 0.3546, 0.6308, 0.3546, 0.6355, 0.3361, 0.6355, 0.3361, 0.6355, 0.3546, 0.6355, 0.3546, 0.6453, 0.3361, 0.6453, 0.3361, 0.7101, 0.3546, 0.7101, 0.3546, 0.7429, 0.3361, 0.7429, 0.6138, 0.4611, 0.616, 0.4611, 0.616, 0.4796, 0.6138, 0.4796, 0.4435, 0.4611, 0.4651, 0.4611, 0.4651, 0.4796, 0.4435, 0.4796, 0.3361, 0.6944, 0.3546, 0.6944, 0.3546, 0.7101, 0.3361, 0.7101, 0.3361, 0.6493, 0.3546, 0.6493, 0.3546, 0.6944, 0.3361, 0.6944, 0.3361, 0.6453, 0.3546, 0.6453, 0.3546, 0.6493, 0.3361, 0.6493, 0.6387, 0.6453, 0.6454, 0.6453, 0.6454, 0.6532, 0.6387, 0.6532, 0.6387, 0.638, 0.6454, 0.638, 0.6454, 0.6404, 0.6387, 0.6404, 0.4651, 0.7637, 0.5406, 0.7637, 0.5406, 0.7704, 0.4651, 0.7704, 0.4435, 0.7637, 0.4651, 0.7637, 0.4651, 0.7704, 0.4435, 0.7704, 0.5406, 0.7637, 0.616, 0.7637, 0.616, 0.7704, 0.5406, 0.7704, 0.6387, 0.6532, 0.6454, 0.6532, 0.6454, 0.7429, 0.6387, 0.7429, 0.6387, 0.6404, 0.6454, 0.6404, 0.6454, 0.6453, 0.6387, 0.6453, 0.6387, 0.6308, 0.6454, 0.6308, 0.6454, 0.6355, 0.6387, 0.6355, 0.6387, 0.7429, 0.6454, 0.7429, 0.6454, 0.75, 0.6387, 0.75, 0.616, 0.7637, 0.625, 0.7637, 0.625, 0.7704, 0.616, 0.7704, 0.4208, 0.7637, 0.4435, 0.7637, 0.4435, 0.7704, 0.4208, 0.7704, 0.4208, 0.4611, 0.4435, 0.4611, 0.4435, 0.4796, 0.4208, 0.4796, 0.4208, 0.5706, 0.4435, 0.5706, 0.4435, 0.6299, 0.4208, 0.6299, 0.4208, 0.6299, 0.4435, 0.6299, 0.4435, 0.6308, 0.4208, 0.6308, 0.4208, 0.5057, 0.4435, 0.5057, 0.4435, 0.5706, 0.4208, 0.5706, 0.4208, 0.5, 0.4435, 0.5, 0.4435, 0.5049, 0.4208, 0.5049, 0.4208, 0.5049, 0.4435, 0.5049, 0.4435, 0.5057, 0.4208, 0.5057, 0.4208, 0.4796, 0.4435, 0.4796, 0.4435, 0.4863, 0.4208, 0.4863, 0.4208, 0.75, 0.4435, 0.75, 0.4435, 0.7637, 0.4208, 0.7637, 0.4208, 0.6453, 0.4435, 0.6453, 0.4435, 0.6493, 0.4208, 0.6493, 0.4208, 0.6493, 0.4435, 0.6493, 0.4435, 0.6944, 0.4208, 0.6944, 0.4208, 0.7101, 0.4435, 0.7101, 0.4435, 0.7429, 0.4208, 0.7429, 0.4208, 0.6355, 0.4435, 0.6355, 0.4435, 0.6453, 0.4208, 0.6453, 0.4208, 0.6308, 0.4435, 0.6308, 0.4435, 0.6355, 0.4208, 0.6355, 0.4208, 0.9978, 0.4435, 0.9978, 0.4435, 1.0, 0.4208, 1.0, 0.4208, 0.7429, 0.4435, 0.7429, 0.4435, 0.75, 0.4208, 0.75, 0.4208, 0.4863, 0.4435, 0.4863, 0.4435, 0.5, 0.4208, 0.5, 0.4208, 0.6944, 0.4435, 0.6944, 0.4435, 0.7101, 0.4208, 0.7101, 0.3993, 0.6944, 0.4208, 0.6944, 0.4208, 0.7101, 0.3993, 0.7101, 0.3993, 0.4863, 0.4208, 0.4863, 0.4208, 0.5, 0.3993, 0.5, 0.3993, 0.7429, 0.4208, 0.7429, 0.4208, 0.75, 0.3993, 0.75, 0.3993, 0.9978, 0.4208, 0.9978, 0.4208, 1.0, 0.3993, 1.0, 0.3993, 0.6308, 0.4208, 0.6308, 0.4208, 0.6355, 0.3993, 0.6355, 0.3993, 0.6355, 0.4208, 0.6355, 0.4208, 0.6453, 0.3993, 0.6453, 0.3993, 0.7101, 0.4208, 0.7101, 0.4208, 0.7429, 0.3993, 0.7429, 0.3993, 0.6493, 0.4208, 0.6493, 0.4208, 0.6944, 0.3993, 0.6944, 0.3993, 0.6453, 0.4208, 0.6453, 0.4208, 0.6493, 0.3993, 0.6493, 0.3993, 0.75, 0.4208, 0.75, 0.4208, 0.7637, 0.3993, 0.7637, 0.3993, 0.4796, 0.4208, 0.4796, 0.4208, 0.4863, 0.3993, 0.4863, 0.3993, 0.5049, 0.4208, 0.5049, 0.4208, 0.5057, 0.3993, 0.5057, 0.3993, 0.5, 0.4208, 0.5, 0.4208, 0.5049, 0.3993, 0.5049, 0.3993, 0.5057, 0.4208, 0.5057, 0.4208, 0.5706, 0.3993, 0.5706, 0.3993, 0.6299, 0.4208, 0.6299, 0.4208, 0.6308, 0.3993, 0.6308, 0.3993, 0.5706, 0.4208, 0.5706, 0.4208, 0.6299, 0.3993, 0.6299, 0.3993, 0.4611, 0.4208, 0.4611, 0.4208, 0.4796, 0.3993, 0.4796, 0.3993, 0.7637, 0.4208, 0.7637, 0.4208, 0.7704, 0.3993, 0.7704, 0.3993, 0.2522, 0.4208, 0.2522, 0.4208, 0.3178, 0.3993, 0.3178, 0.3993, 0.8783, 0.4208, 0.8783, 0.4208, 0.9322, 0.3993, 0.9322, 0.4208, 0.8783, 0.4435, 0.8783, 0.4435, 0.9322, 0.4208, 0.9322, 0.4208, 0.2522, 0.4435, 0.2522, 0.4435, 0.3178, 0.4208, 0.3178, 0.1272, 0.6453, 0.1928, 0.6453, 0.1928, 0.6493, 0.1272, 0.6493, 0.1272, 0.6493, 0.1928, 0.6493, 0.1928, 0.6944, 0.1272, 0.6944, 0.1272, 0.6944, 0.1928, 0.6944, 0.1928, 0.7101, 0.1272, 0.7101, 0.4435, 0.2522, 0.4651, 0.2522, 0.4651, 0.3178, 0.4435, 0.3178, 0.6138, 0.2522, 0.616, 0.2522, 0.616, 0.3178, 0.6138, 0.3178, 0.1272, 0.7101, 0.1928, 0.7101, 0.1928, 0.7429, 0.1272, 0.7429, 0.1272, 0.6355, 0.1928, 0.6355, 0.1928, 0.6453, 0.1272, 0.6453, 0.1272, 0.6308, 0.1928, 0.6308, 0.1928, 0.6355, 0.1272, 0.6355, 0.1272, 0.7429, 0.1928, 0.7429, 0.1928, 0.75, 0.1272, 0.75, 0.616, 0.2522, 0.625, 0.2522, 0.625, 0.3178, 0.616, 0.3178, 0.375, 0.2522, 0.3824, 0.2522, 0.3824, 0.3178, 0.375, 0.3178, 0.3966, 0.2522, 0.3993, 0.2522, 0.3993, 0.3178, 0.3966, 0.3178, 0.1272, 0.5049, 0.1928, 0.5049, 0.1928, 0.5057, 0.1272, 0.5057, 0.3824, 0.2522, 0.3966, 0.2522, 0.3966, 0.3178, 0.3824, 0.3178, 0.1272, 0.5, 0.1928, 0.5, 0.1928, 0.5049, 0.1272, 0.5049, 0.4651, 0.2522, 0.6138, 0.2522, 0.6138, 0.3178, 0.4651, 0.3178, 0.1272, 0.5057, 0.1928, 0.5057, 0.1928, 0.5706, 0.1272, 0.5706, 0.1272, 0.6299, 0.1928, 0.6299, 0.1928, 0.6308, 0.1272, 0.6308, 0.1272, 0.5706, 0.1928, 0.5706, 0.1928, 0.6299, 0.1272, 0.6299, 0.7533, 0.5706, 0.8072, 0.5706, 0.8072, 0.6299, 0.7533, 0.6299, 0.7533, 0.6299, 0.8072, 0.6299, 0.8072, 0.6308, 0.7533, 0.6308, 0.7533, 0.5057, 0.8072, 0.5057, 0.8072, 0.5706, 0.7533, 0.5706, 0.7533, 0.5, 0.8072, 0.5, 0.8072, 0.5049, 0.7533, 0.5049, 0.3824, 0.8783, 0.3966, 0.8783, 0.3966, 0.9322, 0.3824, 0.9322, 0.7533, 0.5049, 0.8072, 0.5049, 0.8072, 0.5057, 0.7533, 0.5057, 0.3966, 0.8783, 0.3993, 0.8783, 0.3993, 0.9322, 0.3966, 0.9322, 0.375, 0.8783, 0.3824, 0.8783, 0.3824, 0.9322, 0.375, 0.9322, 0.7533, 0.6453, 0.8072, 0.6453, 0.8072, 0.6532, 0.7533, 0.6532, 0.7533, 0.638, 0.8072, 0.638, 0.8072, 0.6404, 0.7533, 0.6404, 0.4651, 0.8783, 0.5406, 0.8783, 0.5406, 0.9322, 0.4651, 0.9322, 0.4435, 0.8783, 0.4651, 0.8783, 0.4651, 0.9322, 0.4435, 0.9322, 0.5406, 0.8783, 0.616, 0.8783, 0.616, 0.9322, 0.5406, 0.9322, 0.7533, 0.6532, 0.8072, 0.6532, 0.8072, 0.7429, 0.7533, 0.7429, 0.7533, 0.6404, 0.8072, 0.6404, 0.8072, 0.6453, 0.7533, 0.6453, 0.7533, 0.6308, 0.8072, 0.6308, 0.8072, 0.6355, 0.7533, 0.6355, 0.7533, 0.7429, 0.8072, 0.7429, 0.8072, 0.75, 0.7533, 0.75, 0.616, 0.8783, 0.625, 0.8783, 0.625, 0.9322, 0.616, 0.9322, 0.616, 0.7704, 0.625, 0.7704, 0.625, 0.7889, 0.616, 0.7889, 0.6454, 0.7429, 0.6639, 0.7429, 0.6639, 0.75, 0.6454, 0.75, 0.6454, 0.6308, 0.6639, 0.6308, 0.6639, 0.6355, 0.6454, 0.6355, 0.6454, 0.6404, 0.6639, 0.6404, 0.6639, 0.6453, 0.6454, 0.6453, 0.6454, 0.6532, 0.6639, 0.6532, 0.6639, 0.7429, 0.6454, 0.7429, 0.5406, 0.7704, 0.616, 0.7704, 0.616, 0.7889, 0.5406, 0.7889, 0.4435, 0.7704, 0.4651, 0.7704, 0.4651, 0.7889, 0.4435, 0.7889, 0.4651, 0.7704, 0.5406, 0.7704, 0.5406, 0.7889, 0.4651, 0.7889, 0.6454, 0.638, 0.6639, 0.638, 0.6639, 0.6404, 0.6454, 0.6404, 0.6454, 0.6453, 0.6639, 0.6453, 0.6639, 0.6532, 0.6454, 0.6532, 0.375, 0.7704, 0.3824, 0.7704, 0.3824, 0.7889, 0.375, 0.7889, 0.3966, 0.7704, 0.3993, 0.7704, 0.3993, 0.7889, 0.3966, 0.7889, 0.6454, 0.5049, 0.6639, 0.5049, 0.6639, 0.5057, 0.6454, 0.5057, 0.3824, 0.7704, 0.3966, 0.7704, 0.3966, 0.7889, 0.3824, 0.7889, 0.6454, 0.5, 0.6639, 0.5, 0.6639, 0.5049, 0.6454, 0.5049, 0.6454, 0.5057, 0.6639, 0.5057, 0.6639, 0.5706, 0.6454, 0.5706, 0.6454, 0.6299, 0.6639, 0.6299, 0.6639, 0.6308, 0.6454, 0.6308, 0.6454, 0.5706, 0.6639, 0.5706, 0.6639, 0.6299, 0.6454, 0.6299, 0.4208, 0.7704, 0.4435, 0.7704, 0.4435, 0.7889, 0.4208, 0.7889, 0.3993, 0.7704, 0.4208, 0.7704, 0.4208, 0.7889, 0.3993, 0.7889, 0.3993, 0.431, 0.4208, 0.431, 0.4208, 0.4611, 0.3993, 0.4611, 0.4208, 0.431, 0.4435, 0.431, 0.4435, 0.4611, 0.4208, 0.4611, 0.306, 0.6453, 0.3361, 0.6453, 0.3361, 0.6493, 0.306, 0.6493, 0.306, 0.6493, 0.3361, 0.6493, 0.3361, 0.6944, 0.306, 0.6944, 0.306, 0.6944, 0.3361, 0.6944, 0.3361, 0.7101, 0.306, 0.7101, 0.4435, 0.431, 0.4651, 0.431, 0.4651, 0.4611, 0.4435, 0.4611, 0.6138, 0.431, 0.616, 0.431, 0.616, 0.4611, 0.6138, 0.4611, 0.306, 0.7101, 0.3361, 0.7101, 0.3361, 0.7429, 0.306, 0.7429, 0.306, 0.6355, 0.3361, 0.6355, 0.3361, 0.6453, 0.306, 0.6453, 0.306, 0.6308, 0.3361, 0.6308, 0.3361, 0.6355, 0.306, 0.6355, 0.306, 0.7429, 0.3361, 0.7429, 0.3361, 0.75, 0.306, 0.75, 0.616, 0.431, 0.625, 0.431, 0.625, 0.4611, 0.616, 0.4611, 0.375, 0.431, 0.3824, 0.431, 0.3824, 0.4611, 0.375, 0.4611, 0.3966, 0.431, 0.3993, 0.431, 0.3993, 0.4611, 0.3966, 0.4611, 0.306, 0.5049, 0.3361, 0.5049, 0.3361, 0.5057, 0.306, 0.5057, 0.3824, 0.431, 0.3966, 0.431, 0.3966, 0.4611, 0.3824, 0.4611, 0.306, 0.5, 0.3361, 0.5, 0.3361, 0.5049, 0.306, 0.5049, 0.4651, 0.431, 0.6138, 0.431, 0.6138, 0.4611, 0.4651, 0.4611, 0.306, 0.5057, 0.3361, 0.5057, 0.3361, 0.5706, 0.306, 0.5706, 0.306, 0.6299, 0.3361, 0.6299, 0.3361, 0.6308, 0.306, 0.6308, 0.306, 0.5706, 0.3361, 0.5706, 0.3361, 0.6299, 0.306, 0.6299, 0.2722, 0.5706, 0.306, 0.5706, 0.306, 0.6299, 0.2722, 0.6299, 0.2722, 0.6299, 0.306, 0.6299, 0.306, 0.6308, 0.2722, 0.6308, 0.2722, 0.5057, 0.306, 0.5057, 0.306, 0.5706, 0.2722, 0.5706, 0.4651, 0.3972, 0.6138, 0.3972, 0.6138, 0.431, 0.4651, 0.431, 0.2722, 0.5, 0.306, 0.5, 0.306, 0.5049, 0.2722, 0.5049, 0.3824, 0.3972, 0.3966, 0.3972, 0.3966, 0.431, 0.3824, 0.431, 0.2722, 0.5049, 0.306, 0.5049, 0.306, 0.5057, 0.2722, 0.5057, 0.3966, 0.3972, 0.3993, 0.3972, 0.3993, 0.431, 0.3966, 0.431, 0.375, 0.3972, 0.3824, 0.3972, 0.3824, 0.431, 0.375, 0.431, 0.616, 0.3972, 0.625, 0.3972, 0.625, 0.431, 0.616, 0.431, 0.2722, 0.7429, 0.306, 0.7429, 0.306, 0.75, 0.2722, 0.75, 0.2722, 0.6308, 0.306, 0.6308, 0.306, 0.6355, 0.2722, 0.6355, 0.2722, 0.6355, 0.306, 0.6355, 0.306, 0.6453, 0.2722, 0.6453, 0.2722, 0.7101, 0.306, 0.7101, 0.306, 0.7429, 0.2722, 0.7429, 0.6138, 0.3972, 0.616, 0.3972, 0.616, 0.431, 0.6138, 0.431, 0.4435, 0.3972, 0.4651, 0.3972, 0.4651, 0.431, 0.4435, 0.431, 0.2722, 0.6944, 0.306, 0.6944, 0.306, 0.7101, 0.2722, 0.7101, 0.2722, 0.6493, 0.306, 0.6493, 0.306, 0.6944, 0.2722, 0.6944, 0.2722, 0.6453, 0.306, 0.6453, 0.306, 0.6493, 0.2722, 0.6493, 0.4208, 0.3972, 0.4435, 0.3972, 0.4435, 0.431, 0.4208, 0.431, 0.3993, 0.3972, 0.4208, 0.3972, 0.4208, 0.431, 0.3993, 0.431, 0.616, 0.7889, 0.625, 0.7889, 0.625, 0.819, 0.616, 0.819, 0.6639, 0.7429, 0.694, 0.7429, 0.694, 0.75, 0.6639, 0.75, 0.6639, 0.6308, 0.694, 0.6308, 0.694, 0.6355, 0.6639, 0.6355, 0.6639, 0.6404, 0.694, 0.6404, 0.694, 0.6453, 0.6639, 0.6453, 0.6639, 0.6532, 0.694, 0.6532, 0.694, 0.7429, 0.6639, 0.7429, 0.5406, 0.7889, 0.616, 0.7889, 0.616, 0.819, 0.5406, 0.819, 0.4435, 0.7889, 0.4651, 0.7889, 0.4651, 0.819, 0.4435, 0.819, 0.4651, 0.7889, 0.5406, 0.7889, 0.5406, 0.819, 0.4651, 0.819, 0.6639, 0.638, 0.694, 0.638, 0.694, 0.6404, 0.6639, 0.6404, 0.6639, 0.6453, 0.694, 0.6453, 0.694, 0.6532, 0.6639, 0.6532, 0.375, 0.7889, 0.3824, 0.7889, 0.3824, 0.819, 0.375, 0.819, 0.3966, 0.7889, 0.3993, 0.7889, 0.3993, 0.819, 0.3966, 0.819, 0.6639, 0.5049, 0.694, 0.5049, 0.694, 0.5057, 0.6639, 0.5057, 0.3824, 0.7889, 0.3966, 0.7889, 0.3966, 0.819, 0.3824, 0.819, 0.6639, 0.5, 0.694, 0.5, 0.694, 0.5049, 0.6639, 0.5049, 0.6639, 0.5057, 0.694, 0.5057, 0.694, 0.5706, 0.6639, 0.5706, 0.6639, 0.6299, 0.694, 0.6299, 0.694, 0.6308, 0.6639, 0.6308, 0.6639, 0.5706, 0.694, 0.5706, 0.694, 0.6299, 0.6639, 0.6299, 0.4208, 0.7889, 0.4435, 0.7889, 0.4435, 0.819, 0.4208, 0.819, 0.3993, 0.7889, 0.4208, 0.7889, 0.4208, 0.819, 0.3993, 0.819, 0.3993, 0.3178, 0.4208, 0.3178, 0.4208, 0.3717, 0.3993, 0.3717, 0.4208, 0.3178, 0.4435, 0.3178, 0.4435, 0.3717, 0.4208, 0.3717, 0.1928, 0.6453, 0.2467, 0.6453, 0.2467, 0.6493, 0.1928, 0.6493, 0.1928, 0.6493, 0.2467, 0.6493, 0.2467, 0.6944, 0.1928, 0.6944, 0.1928, 0.6944, 0.2467, 0.6944, 0.2467, 0.7101, 0.1928, 0.7101, 0.4435, 0.3178, 0.4651, 0.3178, 0.4651, 0.3717, 0.4435, 0.3717, 0.6138, 0.3178, 0.616, 0.3178, 0.616, 0.3717, 0.6138, 0.3717, 0.1928, 0.7101, 0.2467, 0.7101, 0.2467, 0.7429, 0.1928, 0.7429, 0.1928, 0.6355, 0.2467, 0.6355, 0.2467, 0.6453, 0.1928, 0.6453, 0.1928, 0.6308, 0.2467, 0.6308, 0.2467, 0.6355, 0.1928, 0.6355, 0.1928, 0.7429, 0.2467, 0.7429, 0.2467, 0.75, 0.1928, 0.75, 0.616, 0.3178, 0.625, 0.3178, 0.625, 0.3717, 0.616, 0.3717, 0.375, 0.3178, 0.3824, 0.3178, 0.3824, 0.3717, 0.375, 0.3717, 0.3966, 0.3178, 0.3993, 0.3178, 0.3993, 0.3717, 0.3966, 0.3717, 0.1928, 0.5049, 0.2467, 0.5049, 0.2467, 0.5057, 0.1928, 0.5057, 0.3824, 0.3178, 0.3966, 0.3178, 0.3966, 0.3717, 0.3824, 0.3717, 0.1928, 0.5, 0.2467, 0.5, 0.2467, 0.5049, 0.1928, 0.5049, 0.4651, 0.3178, 0.6138, 0.3178, 0.6138, 0.3717, 0.4651, 0.3717, 0.1928, 0.5057, 0.2467, 0.5057, 0.2467, 0.5706, 0.1928, 0.5706, 0.1928, 0.6299, 0.2467, 0.6299, 0.2467, 0.6308, 0.1928, 0.6308, 0.1928, 0.5706, 0.2467, 0.5706, 0.2467, 0.6299, 0.1928, 0.6299, 0.616, 0.8528, 0.625, 0.8528, 0.625, 0.8783, 0.616, 0.8783, 0.7278, 0.7429, 0.7533, 0.7429, 0.7533, 0.75, 0.7278, 0.75, 0.7278, 0.6308, 0.7533, 0.6308, 0.7533, 0.6355, 0.7278, 0.6355, 0.7278, 0.6404, 0.7533, 0.6404, 0.7533, 0.6453, 0.7278, 0.6453, 0.7278, 0.6532, 0.7533, 0.6532, 0.7533, 0.7429, 0.7278, 0.7429, 0.5406, 0.8528, 0.616, 0.8528, 0.616, 0.8783, 0.5406, 0.8783, 0.4435, 0.8528, 0.4651, 0.8528, 0.4651, 0.8783, 0.4435, 0.8783, 0.4651, 0.8528, 0.5406, 0.8528, 0.5406, 0.8783, 0.4651, 0.8783, 0.7278, 0.638, 0.7533, 0.638, 0.7533, 0.6404, 0.7278, 0.6404, 0.7278, 0.6453, 0.7533, 0.6453, 0.7533, 0.6532, 0.7278, 0.6532, 0.375, 0.8528, 0.3824, 0.8528, 0.3824, 0.8783, 0.375, 0.8783, 0.3966, 0.8528, 0.3993, 0.8528, 0.3993, 0.8783, 0.3966, 0.8783, 0.7278, 0.5049, 0.7533, 0.5049, 0.7533, 0.5057, 0.7278, 0.5057, 0.3824, 0.8528, 0.3966, 0.8528, 0.3966, 0.8783, 0.3824, 0.8783, 0.7278, 0.5, 0.7533, 0.5, 0.7533, 0.5049, 0.7278, 0.5049, 0.7278, 0.5057, 0.7533, 0.5057, 0.7533, 0.5706, 0.7278, 0.5706, 0.7278, 0.6299, 0.7533, 0.6299, 0.7533, 0.6308, 0.7278, 0.6308, 0.7278, 0.5706, 0.7533, 0.5706, 0.7533, 0.6299, 0.7278, 0.6299, 0.4208, 0.8528, 0.4435, 0.8528, 0.4435, 0.8783, 0.4208, 0.8783, 0.3993, 0.8528, 0.4208, 0.8528, 0.4208, 0.8783, 0.3993, 0.8783, 0.3993, 0.819, 0.4208, 0.819, 0.4208, 0.8528, 0.3993, 0.8528, 0.4208, 0.819, 0.4435, 0.819, 0.4435, 0.8528, 0.4208, 0.8528, 0.694, 0.5706, 0.7278, 0.5706, 0.7278, 0.6299, 0.694, 0.6299, 0.694, 0.6299, 0.7278, 0.6299, 0.7278, 0.6308, 0.694, 0.6308, 0.694, 0.5057, 0.7278, 0.5057, 0.7278, 0.5706, 0.694, 0.5706, 0.694, 0.5, 0.7278, 0.5, 0.7278, 0.5049, 0.694, 0.5049, 0.3824, 0.819, 0.3966, 0.819, 0.3966, 0.8528, 0.3824, 0.8528, 0.694, 0.5049, 0.7278, 0.5049, 0.7278, 0.5057, 0.694, 0.5057, 0.3966, 0.819, 0.3993, 0.819, 0.3993, 0.8528, 0.3966, 0.8528, 0.375, 0.819, 0.3824, 0.819, 0.3824, 0.8528, 0.375, 0.8528, 0.694, 0.6453, 0.7278, 0.6453, 0.7278, 0.6532, 0.694, 0.6532, 0.694, 0.638, 0.7278, 0.638, 0.7278, 0.6404, 0.694, 0.6404, 0.4651, 0.819, 0.5406, 0.819, 0.5406, 0.8528, 0.4651, 0.8528, 0.4435, 0.819, 0.4651, 0.819, 0.4651, 0.8528, 0.4435, 0.8528, 0.5406, 0.819, 0.616, 0.819, 0.616, 0.8528, 0.5406, 0.8528, 0.694, 0.6532, 0.7278, 0.6532, 0.7278, 0.7429, 0.694, 0.7429, 0.694, 0.6404, 0.7278, 0.6404, 0.7278, 0.6453, 0.694, 0.6453, 0.694, 0.6308, 0.7278, 0.6308, 0.7278, 0.6355, 0.694, 0.6355, 0.694, 0.7429, 0.7278, 0.7429, 0.7278, 0.75, 0.694, 0.75, 0.616, 0.819, 0.625, 0.819, 0.625, 0.8528, 0.616, 0.8528, 0.3993, 0.3717, 0.4208, 0.3717, 0.4208, 0.3972, 0.3993, 0.3972, 0.4208, 0.3717, 0.4435, 0.3717, 0.4435, 0.3972, 0.4208, 0.3972, 0.2467, 0.6453, 0.2722, 0.6453, 0.2722, 0.6493, 0.2467, 0.6493, 0.2467, 0.6493, 0.2722, 0.6493, 0.2722, 0.6944, 0.2467, 0.6944, 0.2467, 0.6944, 0.2722, 0.6944, 0.2722, 0.7101, 0.2467, 0.7101, 0.4435, 0.3717, 0.4651, 0.3717, 0.4651, 0.3972, 0.4435, 0.3972, 0.6138, 0.3717, 0.616, 0.3717, 0.616, 0.3972, 0.6138, 0.3972, 0.2467, 0.7101, 0.2722, 0.7101, 0.2722, 0.7429, 0.2467, 0.7429, 0.2467, 0.6355, 0.2722, 0.6355, 0.2722, 0.6453, 0.2467, 0.6453, 0.2467, 0.6308, 0.2722, 0.6308, 0.2722, 0.6355, 0.2467, 0.6355, 0.2467, 0.7429, 0.2722, 0.7429, 0.2722, 0.75, 0.2467, 0.75, 0.616, 0.3717, 0.625, 0.3717, 0.625, 0.3972, 0.616, 0.3972, 0.375, 0.3717, 0.3824, 0.3717, 0.3824, 0.3972, 0.375, 0.3972, 0.3966, 0.3717, 0.3993, 0.3717, 0.3993, 0.3972, 0.3966, 0.3972, 0.2467, 0.5049, 0.2722, 0.5049, 0.2722, 0.5057, 0.2467, 0.5057, 0.3824, 0.3717, 0.3966, 0.3717, 0.3966, 0.3972, 0.3824, 0.3972, 0.2467, 0.5, 0.2722, 0.5, 0.2722, 0.5049, 0.2467, 0.5049, 0.4651, 0.3717, 0.6138, 0.3717, 0.6138, 0.3972, 0.4651, 0.3972, 0.2467, 0.5057, 0.2722, 0.5057, 0.2722, 0.5706, 0.2467, 0.5706, 0.2467, 0.6299, 0.2722, 0.6299, 0.2722, 0.6308, 0.2467, 0.6308, 0.2467, 0.5706, 0.2722, 0.5706, 0.2722, 0.6299, 0.2467, 0.6299, 0.125, 0.5706, 0.1272, 0.5706, 0.1272, 0.6299, 0.125, 0.6299, 0.125, 0.6299, 0.1272, 0.6299, 0.1272, 0.6308, 0.125, 0.6308, 0.125, 0.5057, 0.1272, 0.5057, 0.1272, 0.5706, 0.125, 0.5706, 0.4651, 0.25, 0.6138, 0.25, 0.6138, 0.2522, 0.4651, 0.2522, 0.125, 0.5, 0.1272, 0.5, 0.1272, 0.5049, 0.125, 0.5049, 0.3824, 0.25, 0.3966, 0.25, 0.3966, 0.2522, 0.3824, 0.2522, 0.125, 0.5049, 0.1272, 0.5049, 0.1272, 0.5057, 0.125, 0.5057, 0.3966, 0.25, 0.3993, 0.25, 0.3993, 0.2522, 0.3966, 0.2522, 0.375, 0.25, 0.3824, 0.25, 0.3824, 0.2522, 0.375, 0.2522, 0.616, 0.25, 0.625, 0.25, 0.625, 0.2522, 0.616, 0.2522, 0.125, 0.7429, 0.1272, 0.7429, 0.1272, 0.75, 0.125, 0.75, 0.125, 0.6308, 0.1272, 0.6308, 0.1272, 0.6355, 0.125, 0.6355, 0.125, 0.6355, 0.1272, 0.6355, 0.1272, 0.6453, 0.125, 0.6453, 0.125, 0.7101, 0.1272, 0.7101, 0.1272, 0.7429, 0.125, 0.7429, 0.6138, 0.25, 0.616, 0.25, 0.616, 0.2522, 0.6138, 0.2522, 0.4435, 0.25, 0.4651, 0.25, 0.4651, 0.2522, 0.4435, 0.2522, 0.125, 0.6944, 0.1272, 0.6944, 0.1272, 0.7101, 0.125, 0.7101, 0.125, 0.6493, 0.1272, 0.6493, 0.1272, 0.6944, 0.125, 0.6944, 0.125, 0.6453, 0.1272, 0.6453, 0.1272, 0.6493, 0.125, 0.6493, 0.4208, 0.25, 0.4435, 0.25, 0.4435, 0.2522, 0.4208, 0.2522, 0.3993, 0.25, 0.4208, 0.25, 0.4208, 0.2522, 0.3993, 0.2522, 0.3993, 0.9322, 0.4208, 0.9322, 0.4208, 0.9978, 0.3993, 0.9978, 0.4208, 0.9322, 0.4435, 0.9322, 0.4435, 0.9978, 0.4208, 0.9978, 0.8072, 0.5706, 0.8728, 0.5706, 0.8728, 0.6299, 0.8072, 0.6299, 0.8072, 0.6299, 0.8728, 0.6299, 0.8728, 0.6308, 0.8072, 0.6308, 0.8072, 0.5057, 0.8728, 0.5057, 0.8728, 0.5706, 0.8072, 0.5706, 0.8072, 0.5, 0.8728, 0.5, 0.8728, 0.5049, 0.8072, 0.5049, 0.3824, 0.9322, 0.3966, 0.9322, 0.3966, 0.9978, 0.3824, 0.9978, 0.8072, 0.5049, 0.8728, 0.5049, 0.8728, 0.5057, 0.8072, 0.5057, 0.3966, 0.9322, 0.3993, 0.9322, 0.3993, 0.9978, 0.3966, 0.9978, 0.375, 0.9322, 0.3824, 0.9322, 0.3824, 0.9978, 0.375, 0.9978, 0.8072, 0.6453, 0.8728, 0.6453, 0.8728, 0.6532, 0.8072, 0.6532, 0.8072, 0.638, 0.8728, 0.638, 0.8728, 0.6404, 0.8072, 0.6404, 0.4651, 0.9322, 0.5406, 0.9322, 0.5406, 0.9978, 0.4651, 0.9978, 0.4435, 0.9322, 0.4651, 0.9322, 0.4651, 0.9978, 0.4435, 0.9978, 0.5406, 0.9322, 0.616, 0.9322, 0.616, 0.9978, 0.5406, 0.9978, 0.8072, 0.6532, 0.8728, 0.6532, 0.8728, 0.7429, 0.8072, 0.7429, 0.8072, 0.6404, 0.8728, 0.6404, 0.8728, 0.6453, 0.8072, 0.6453, 0.8072, 0.6308, 0.8728, 0.6308, 0.8728, 0.6355, 0.8072, 0.6355, 0.8072, 0.7429, 0.8728, 0.7429, 0.8728, 0.75, 0.8072, 0.75, 0.616, 0.9322, 0.625, 0.9322, 0.625, 0.9978, 0.616, 0.9978, 0.2267, 0.3097, 0.4651, 0.6355, 0.616, 0.6355, 0.616, 0.638, 0.0, 0.0, 0.2267, 0.3097, 0.616, 0.638, 0.616, 0.6404, 0.8072, 0.6355, 0.8728, 0.6355, 0.8728, 0.638, 0.8072, 0.638, 0.694, 0.6355, 0.7278, 0.6355, 0.7278, 0.638, 0.694, 0.638, 0.7278, 0.6355, 0.7533, 0.6355, 0.7533, 0.638, 0.7278, 0.638, 0.6639, 0.6355, 0.694, 0.6355, 0.694, 0.638, 0.6639, 0.638, 0.6454, 0.6355, 0.6639, 0.6355, 0.6639, 0.638, 0.6454, 0.638, 0.7533, 0.6355, 0.8072, 0.6355, 0.8072, 0.638, 0.7533, 0.638, 0.6387, 0.6355, 0.6454, 0.6355, 0.6454, 0.638, 0.6387, 0.638, 0.625, 0.6355, 0.6387, 0.6355, 0.6387, 0.638, 0.625, 0.638, 0.8728, 0.6355, 0.875, 0.6355, 0.875, 0.638, 0.8728, 0.638, 0.616, 0.6355, 0.625, 0.6355, 0.625, 0.638, 0.616, 0.638])
me_cube.materials.append(mat_m_main)
me_cube.materials.append(mat_m_side1)
me_cube.materials.append(mat_m_side2)
me_cube.materials.append(mat_m_side3)
me_cube.materials.append(mat_m_side4)
me_cube.materials.append(mat_m_side5)
me_cube.materials.append(mat_m_side6)
me_cube.use_remesh_fix_poles = True
me_cube.use_remesh_preserve_attributes = False
me_cube.update()

# ---- objects
ob_sm_vehicle03 = bpy.data.objects.new('SM_Vehicle03', me_cube)

# ---- transforms, parenting, visibility, modifiers, constraints
ob_sm_vehicle03.location = (0.0, 0.0, 0.0)
ob_sm_vehicle03.scale = (1.0, 1.0, 0.9995)
_m = ob_sm_vehicle03.modifiers.new('Mirror', 'MIRROR')

# ---- collection membership
scene.collection.objects.link(ob_sm_vehicle03)

# ---- scene / render settings (as saved in the file)
scene.frame_start = 1; scene.frame_end = 250; scene.frame_set(1)
scene.render.engine = 'BLENDER_EEVEE_NEXT'
scene.cycles.use_denoising = False
scene.cycles.sampling_pattern = 'TABULATED_SOBOL'
scene.cycles.use_light_tree = False
scene.view_settings.view_transform = 'Filmic'
bpy.context.view_layer.update()

# ---- added for rendering (the .blend has no active camera and no usable light): camera, sun
cam_auto = bpy.data.cameras.new('AutoCamera')
cam_auto.lens = 50.0
cam_auto.sensor_width = 36.0
cam_auto.clip_end = 1000.0
ob_auto_camera = bpy.data.objects.new('AutoCamera', cam_auto)
scene.collection.objects.link(ob_auto_camera)
ob_auto_camera.location = (3.33376, -4.00051, 2.67628)
ob_auto_camera.rotation_euler = (1.09748, -7.21219e-08, 0.694738)
scene.camera = ob_auto_camera
light_auto_sun = bpy.data.lights.new('AutoSun', 'SUN')
light_auto_sun.energy = 3.0
light_auto_sun.angle = 0.0523599
ob_auto_sun = bpy.data.objects.new('AutoSun', light_auto_sun)
scene.collection.objects.link(ob_auto_sun)
ob_auto_sun.rotation_euler = (0.872665, 0.174533, 0.523599)
bpy.context.view_layer.update()
